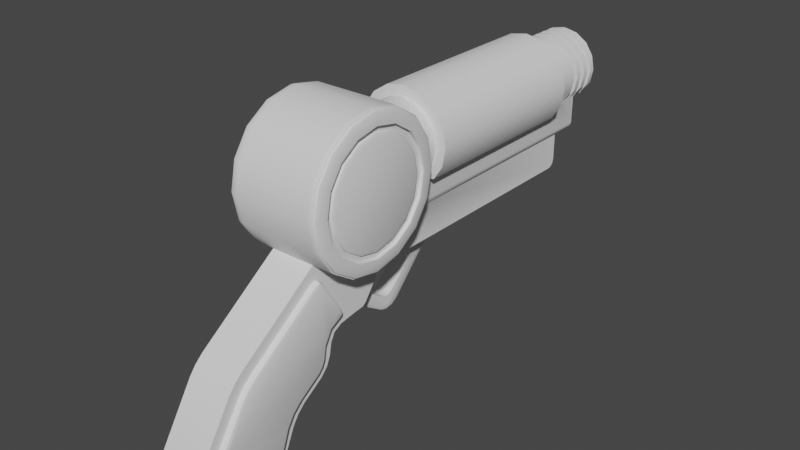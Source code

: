 # Source: GrapplingGun003.blend  (saved by Blender 2.82.7; exported with 4.5.12 LTS)
import bpy
from mathutils import Matrix  # noqa: F401  (used for matrix-valued properties, if any)

bpy.ops.wm.read_factory_settings(use_empty=True)
scene = bpy.context.scene
scene.name = 'Scene'

# ---- collections
col_collection = bpy.data.collections.new('Collection'); scene.collection.children.link(col_collection)

# ---- node groups
ng_auto_smooth = bpy.data.node_groups.new('Auto Smooth', 'GeometryNodeTree')
_s = ng_auto_smooth.interface.new_socket(name='Geometry', in_out='OUTPUT', socket_type='NodeSocketGeometry')
_s = ng_auto_smooth.interface.new_socket(name='Geometry', in_out='INPUT', socket_type='NodeSocketGeometry')
_s = ng_auto_smooth.interface.new_socket(name='Angle', in_out='INPUT', socket_type='NodeSocketFloat')
_s.subtype = 'ANGLE'
_s.min_value = 0.0
_s.max_value = 3.142
ng_auto_smooth.is_modifier = True
_N = ng_auto_smooth.nodes; _L = ng_auto_smooth.links
n0 = _N.new('NodeGroupOutput'); n0.name = 'Group Output'; n0.location = (480, -100)
n1 = _N.new('NodeGroupInput'); n1.name = 'Group Input'; n1.location = (-420, -300)
n2 = _N.new('NodeGroupInput'); n2.name = 'Group Input.001'; n2.location = (-60, -100)
n3 = _N.new('GeometryNodeSetShadeSmooth'); n3.name = 'Set Shade Smooth'; n3.location = (120, -100)
n3.domain = 'EDGE'
n4 = _N.new('GeometryNodeSetShadeSmooth'); n4.name = 'Set Shade Smooth.001'; n4.location = (300, -100)
n5 = _N.new('GeometryNodeInputMeshEdgeAngle'); n5.name = 'Edge Angle'; n5.location = (-420, -220)
n6 = _N.new('GeometryNodeInputEdgeSmooth'); n6.name = 'Is Edge Smooth'; n6.location = (-60, -160)
n7 = _N.new('GeometryNodeInputShadeSmooth'); n7.name = 'Is Face Smooth'; n7.location = (-240, -340)
n8 = _N.new('FunctionNodeBooleanMath'); n8.name = 'Boolean Math'; n8.location = (-60, -220)
n9 = _N.new('FunctionNodeCompare'); n9.name = 'Compare'; n9.location = (-240, -180)
n9.operation = 'LESS_EQUAL'
_L.new(n5.outputs[0], n9.inputs[0])
_L.new(n4.outputs[0], n0.inputs[0])
_L.new(n1.outputs[1], n9.inputs[1])
_L.new(n9.outputs[0], n8.inputs[0])
_L.new(n7.outputs[0], n8.inputs[1])
_L.new(n2.outputs[0], n3.inputs[0])
_L.new(n6.outputs[0], n3.inputs[1])
_L.new(n3.outputs[0], n4.inputs[0])
_L.new(n8.outputs[0], n3.inputs[2])
n0.is_active_output = True

# ---- world
world_world = bpy.data.worlds.new('World'); scene.world = world_world
world_world.use_nodes = True; world_world.node_tree.nodes.clear()
_N = world_world.node_tree.nodes; _L = world_world.node_tree.links
n0 = _N.new('ShaderNodeOutputWorld'); n0.name = 'World Output'; n0.location = (300, 300)
n1 = _N.new('ShaderNodeBackground'); n1.name = 'Background'; n1.location = (10, 300)
n1.inputs[0].default_value = (0.05088, 0.05088, 0.05088, 1.0)
_L.new(n1.outputs[0], n0.inputs[0])
n0.is_active_output = True
world_world.color = (0.05088, 0.05088, 0.05088)
world_world.use_sun_shadow = False
world_world.sun_shadow_jitter_overblur = 0.0

# ---- meshes
me_cylinder_001 = bpy.data.meshes.new('Cylinder.001')
me_cylinder_001.from_pydata([(-0.06521, -0.05947, 1.209), (-0.1205, -0.09641, 1.209), (-0.1574, -0.1517, 1.209), (-0.1704, -0.2169, 1.209), (-0.1574, -0.2821, 1.209), (-0.1205, -0.3374, 1.209), (-0.06521, -0.3743, 1.209), (0.0, -0.3873, 1.209), (-0.1791, -0.03786, 0.8774), (0.0, 0.2057, 0.8774), (-0.05851, 0.3006, -0.7915), (-0.1291, 0.2057, 0.8774), (-0.1791, 0.1557, 0.8774), (-0.1541, 0.199, 0.8774), (-0.1724, 0.1807, 0.8774), (0.0, 0.03631, 0.8774), (0.0, -0.0465, 1.209), (0.0, 0.2057, -1.565), (0.0, 0.6688, -1.252), (0.0, 0.6164, -2.134), (0.0, 0.724, -2.235), (0.0, 0.6661, -2.189), (0.0, 1.085, -2.461), (0.0, 1.18, -2.432), (0.0, 1.139, -2.469), (0.0, 1.395, -1.951), (0.0, 1.357, -1.852), (0.0, 1.397, -1.893), (0.0, 1.178, -1.773), (0.0, 1.068, -1.68), (0.0, 1.118, -1.733), (0.0, 0.9683, -1.529), (0.0, 0.8529, -1.454), (0.0, 0.9173, -1.481), (0.0, 0.7707, -1.439), (0.0, 0.6849, -1.352), (0.0, 0.7149, -1.408), (0.0, 0.6876, -1.16), (0.0, 0.4452, -0.3517), (0.0, 0.8584, -0.8832), (0.0, 0.8381, -0.7262), (0.0, 0.8752, -0.8304), (0.0, 0.8678, -0.7729), (-0.05851, 0.4452, -0.7247), (-0.05851, 0.3785, -0.7915), (-0.05851, 0.4363, -0.7581), (-0.05851, 0.4119, -0.7825), (0.0, 0.4452, 0.8218), (0.0, 0.3896, 0.8774), (0.0, 0.4378, 0.8496), (0.0, 0.4174, 0.87), (-0.1291, 0.3896, 0.8774), (-0.1291, 0.4452, 0.8218), (-0.1291, 0.4174, 0.87), (-0.1291, 0.4378, 0.8496), (-0.1541, 0.3785, -0.7915), (-0.1541, 0.4119, -0.7825), (-0.1541, 0.4363, -0.7581), (-0.1541, 0.4452, -0.7247), (-0.1541, 0.4452, -0.3517), (-0.1541, 0.4174, 0.87), (-0.1541, 0.3896, 0.8774), (-0.1541, 0.4378, 0.8496), (-0.1541, 0.4452, 0.8218), (-0.05851, 0.5943, -1.026), (-0.05851, 0.6699, -1.009), (-0.05851, 0.6212, -1.034), (-0.05851, 0.6489, -1.028), (-0.05851, 0.7615, -0.8715), (-0.05851, 0.7547, -0.7876), (-0.05851, 0.8448, -0.8291), (-0.05851, 0.7715, -0.8439), (-0.05851, 0.769, -0.8132), (-0.05851, 0.5904, -0.611), (-0.05851, 0.5464, -0.6249), (-0.05851, 0.5711, -0.5985), (-0.05851, 0.555, -0.6036), (-0.05851, 0.5334, -0.7169), (-0.05851, 0.4964, -0.8149), (-0.05851, 0.5257, -0.7495), (-0.05851, 0.5121, -0.7853), (-0.05851, 0.4546, -0.8786), (-0.05851, 0.471, -0.9513), (-0.05851, 0.3792, -0.8958), (-0.05851, 0.446, -0.9047), (-0.05851, 0.452, -0.9313), (0.0, 0.6699, -1.009), (0.0, 0.5943, -1.026), (0.0, 0.6489, -1.028), (0.0, 0.6212, -1.034), (0.0, 0.471, -0.9513), (0.0, 0.4546, -0.8786), (0.0, 0.452, -0.9313), (0.0, 0.446, -0.9047), (0.0, 0.7547, -0.7876), (0.0, 0.7615, -0.8715), (0.0, 0.769, -0.8132), (0.0, 0.7715, -0.8439), (0.0, 0.5464, -0.6249), (0.0, 0.5904, -0.611), (0.0, 0.555, -0.6036), (0.0, 0.5711, -0.5985), (0.0, 0.4964, -0.8149), (0.0, 0.5334, -0.7169), (0.0, 0.5121, -0.7853), (0.0, 0.5257, -0.7495), (-0.03688, 0.6688, -1.252), (-0.03688, 0.724, -2.235), (-0.03688, 0.6164, -2.134), (-0.03688, 0.6661, -2.189), (-0.03688, 1.18, -2.432), (-0.03688, 1.085, -2.461), (-0.03688, 1.139, -2.469), (-0.03688, 1.357, -1.852), (-0.03688, 1.395, -1.951), (-0.03688, 1.397, -1.893), (-0.03688, 1.068, -1.68), (-0.03688, 1.178, -1.773), (-0.03688, 1.118, -1.733), (-0.03688, 0.8529, -1.454), (-0.03688, 0.9683, -1.529), (-0.03688, 0.9173, -1.481), (-0.03688, 0.6849, -1.352), (-0.03688, 0.7707, -1.439), (-0.03688, 0.7149, -1.408), (-0.03688, 0.6876, -1.16), (-0.05218, 0.6816, -1.158), (-0.03688, 0.4452, -0.3517), (-0.05851, 0.4452, -0.3816), (-0.08014, 0.4452, -0.3517), (-0.05981, 0.4452, -0.3301), (-0.05218, 0.4452, -0.3605), (-0.05851, 0.8213, -0.74), (-0.03688, 0.8381, -0.7262), (-0.05218, 0.8332, -0.7302), (-0.05851, 0.8391, -0.8733), (-0.03688, 0.8584, -0.8832), (-0.05218, 0.8527, -0.8803), (-0.05851, 0.8467, -0.78), (-0.03688, 0.8678, -0.7729), (-0.05218, 0.8616, -0.775), (-0.05851, 0.8531, -0.8295), (-0.03688, 0.8752, -0.8304), (-0.05218, 0.8688, -0.8301), (-0.05851, 0.6405, -1.135), (-0.05851, 0.6839, -1.125), (-0.0522, 0.6816, -1.158), (-0.05851, 0.6608, -1.183), (-0.05851, 0.6642, -1.139), (-0.05776, 0.6669, -1.151), (-0.05657, 0.6763, -1.146), (-0.05657, 0.6698, -1.163), (-0.05851, 0.6575, -1.156), (-0.05851, 0.2678, -0.8169), (-0.05851, 0.2825, -0.8736), (-0.05851, 0.2636, -0.8487), (-0.1541, 0.6468, -1.251), (-0.1541, 0.6776, -2.084), (-0.1541, 0.7201, -2.131), (-0.1541, 0.7695, -2.17), (-0.1541, 1.087, -2.374), (-0.1541, 1.108, -2.378), (-0.1541, 1.124, -2.37), (-0.1541, 1.314, -1.951), (-0.1541, 1.317, -1.924), (-0.1541, 1.296, -1.897), (-0.1541, 1.141, -1.843), (-0.1541, 1.067, -1.794), (-0.1541, 1.006, -1.729), (-0.1541, 0.9077, -1.58), (-0.1541, 0.8735, -1.548), (-0.1541, 0.8302, -1.529), (-0.1541, 0.744, -1.514), (-0.1541, 0.6565, -1.465), (-0.1541, 0.6093, -1.377), (-0.1541, 0.2816, -1.553), (-0.1541, 0.2274, -1.532), (-0.1541, 0.2855, -1.533), (-0.1541, 0.2915, -1.544), (-0.1541, 0.3313, -1.516), (-0.1541, 0.3092, -1.548), (-0.1541, 0.3178, -1.586), (-0.1541, 0.587, -1.367), (-0.1541, 0.5354, -1.388), (-0.1541, 0.5938, -1.336), (-0.1541, 0.5991, -1.345), (-0.1541, 0.6376, -1.271), (-0.1541, 0.6154, -1.333), (-0.1541, 0.6093, -1.377), (-0.1889, 0.6825, -2.08), (-0.1952, 0.6943, -2.071), (-0.1952, 0.7348, -2.115), (-0.1889, 0.7244, -2.126), (-0.1737, 0.6776, -2.084), (-0.1737, 0.7201, -2.131), (-0.1952, 0.782, -2.153), (-0.1889, 0.7732, -2.165), (-0.1737, 0.7695, -2.17), (-0.1889, 1.09, -2.368), (-0.1952, 1.096, -2.353), (-0.1952, 1.105, -2.356), (-0.1889, 1.107, -2.372), (-0.1737, 1.087, -2.374), (-0.1737, 1.108, -2.378), (-0.1952, 1.108, -2.354), (-0.1889, 1.119, -2.365), (-0.1737, 1.124, -2.37), (-0.1889, 1.307, -1.949), (-0.1952, 1.293, -1.945), (-0.1952, 1.295, -1.93), (-0.1889, 1.311, -1.926), (-0.1737, 1.314, -1.951), (-0.1737, 1.317, -1.924), (-0.1952, 1.283, -1.916), (-0.1889, 1.292, -1.903), (-0.1737, 1.296, -1.897), (-0.1889, 1.138, -1.848), (-0.1952, 1.131, -1.862), (-0.1952, 1.053, -1.811), (-0.1889, 1.062, -1.799), (-0.1737, 1.141, -1.843), (-0.1737, 1.067, -1.794), (-0.1952, 0.9892, -1.742), (-0.1889, 1.001, -1.733), (-0.1737, 1.006, -1.729), (-0.1889, 0.9028, -1.584), (-0.1952, 0.8911, -1.594), (-0.1952, 0.8615, -1.566), (-0.1889, 0.87, -1.553), (-0.1737, 0.9077, -1.58), (-0.1737, 0.8735, -1.548), (-0.1952, 0.824, -1.55), (-0.1889, 0.8284, -1.535), (-0.1737, 0.8302, -1.529), (-0.1889, 0.7418, -1.52), (-0.1952, 0.7367, -1.535), (-0.1952, 0.6405, -1.481), (-0.1889, 0.6518, -1.47), (-0.1737, 0.744, -1.514), (-0.1737, 0.6565, -1.465), (-0.1952, 0.5886, -1.384), (-0.1889, 0.6032, -1.379), (-0.1737, 0.6093, -1.377), (-0.1889, 0.3358, -1.521), (-0.1952, 0.3465, -1.532), (-0.1952, 0.3323, -1.552), (-0.1889, 0.316, -1.549), (-0.1737, 0.3313, -1.516), (-0.1737, 0.3092, -1.548), (-0.1952, 0.3378, -1.576), (-0.1889, 0.3236, -1.583), (-0.1737, 0.3178, -1.586), (-0.1889, 0.5869, -1.374), (-0.1952, 0.5867, -1.391), (-0.1952, 0.5453, -1.407), (-0.1889, 0.5383, -1.394), (-0.1737, 0.587, -1.367), (-0.1737, 0.5354, -1.388), (-0.1889, 0.6036, -1.381), (-0.1952, 0.5899, -1.392), (-0.1737, 0.6093, -1.377), (-0.1541, 0.6575, -1.156), (-0.1541, 0.6405, -1.135), (-0.1541, 0.6608, -1.183), (-0.1541, 0.2678, -0.8169), (-0.1541, 0.2636, -0.8487), (-0.1541, 0.2825, -0.8736), (-0.1541, 0.6688, -1.252), (-0.1541, 0.724, -2.235), (-0.1541, 0.6164, -2.134), (-0.1541, 0.6661, -2.189), (-0.1541, 1.18, -2.432), (-0.1541, 1.085, -2.461), (-0.1541, 1.139, -2.469), (-0.1541, 1.357, -1.852), (-0.1541, 1.395, -1.951), (-0.1541, 1.397, -1.893), (-0.1541, 1.068, -1.68), (-0.1541, 1.178, -1.773), (-0.1541, 1.118, -1.733), (-0.1541, 0.8529, -1.454), (-0.1541, 0.9683, -1.529), (-0.1541, 0.9173, -1.481), (-0.1541, 0.6849, -1.352), (-0.1541, 0.7707, -1.439), (-0.1541, 0.7149, -1.408), (0.0, -0.5014, -0.8575), (0.0, -0.6098, -1.02), (0.0, -0.6479, -1.211), (0.0, -0.6098, -1.402), (0.0, -0.5014, -1.565), (0.0, -0.3392, -1.673), (0.0, -0.1479, -1.711), (0.0, 0.04347, -1.673), (0.0, 0.2057, -1.565), (-0.1791, 0.04347, -0.7491), (-0.2661, -0.1479, -0.711), (-0.2661, -0.3392, -0.7491), (-0.2661, -0.5014, -0.8575), (-0.2661, -0.6098, -1.02), (-0.2661, -0.6479, -1.211), (-0.2661, -0.6098, -1.402), (-0.2661, -0.5014, -1.565), (-0.2661, -0.3392, -1.673), (-0.2661, -0.1479, -1.711), (-0.2661, 0.04347, -1.673), (-0.2661, 0.2057, -1.565), (-0.2661, 0.3141, -1.402), (-0.2661, 0.3521, -1.211), (-0.2661, 0.3141, -1.02), (-0.2661, 0.2057, -0.8575), (-0.2661, 0.04347, -0.7491), (-0.2395, -0.1479, -0.711), (-0.217, -0.3392, -0.7491), (-0.1541, -0.1479, -1.711), (-0.1541, 0.04347, -1.673), (-0.1022, -0.5014, -0.8575), (-0.1541, 0.2057, -1.565), (-0.1541, -0.6098, -1.02), (-0.1541, 0.3141, -1.402), (-0.1541, -0.6479, -1.211), (-0.1541, 0.3521, -1.211), (-0.1541, -0.6098, -1.402), (-0.1541, 0.3141, -1.02), (-0.1541, -0.5014, -1.565), (-0.1541, 0.2057, -0.8575), (-0.1541, -0.3392, -1.673), (-0.1541, 0.3006, -0.7915), (-0.1791, -0.03786, 1.044), (-0.0969, 0.01704, 1.044), (-0.1541, 0.199, 1.044), (-0.1291, 0.2057, 1.044), (-0.1724, 0.1807, 1.044), (-0.1791, 0.1557, 1.044), (0.0, 0.2057, 1.044), (0.0, 0.03631, 1.044), (-0.2532, -0.2169, -0.7247), (-0.1724, 0.1807, -0.8408), (-0.1791, 0.1557, -0.824), (-0.1791, -0.03786, -0.7329), (-0.1791, -0.396, -0.787), (-0.2339, -0.12, -0.7166), (-0.0969, -0.4509, -0.8237), (0.0, -0.4701, -0.8365), (-0.2339, -0.3138, -0.744), (-0.03688, -0.1479, -1.711), (-0.03688, 0.04347, -1.673), (-0.03688, -0.5014, -0.8575), (-0.03688, 0.2057, -1.565), (-0.03688, -0.6098, -1.02), (-0.09677, -0.6479, -1.211), (-0.03688, -0.6098, -1.402), (-0.03688, -0.5014, -1.565), (-0.03688, -0.3392, -1.673), (-0.3268, -0.5206, -1.365), (-0.2919, -0.6098, -1.402), (-0.3166, -0.6002, -1.398), (-0.2919, -0.5014, -1.565), (-0.3268, -0.4331, -1.496), (-0.3166, -0.494, -1.557), (-0.2919, -0.3392, -1.673), (-0.3268, -0.3023, -1.584), (-0.3166, -0.3352, -1.663), (-0.2919, -0.1479, -1.711), (-0.3268, -0.1479, -1.614), (-0.3166, -0.1479, -1.701), (-0.2919, 0.04347, -1.673), (-0.3268, 0.006508, -1.584), (-0.3166, 0.03947, -1.663), (-0.2919, 0.2057, -1.565), (-0.3268, 0.1374, -1.496), (-0.3166, 0.1983, -1.557), (-0.3268, -0.5513, -1.211), (-0.2919, -0.6479, -1.211), (-0.3166, -0.6374, -1.211), (-0.3268, -0.5206, -1.057), (-0.2919, -0.6098, -1.02), (-0.3166, -0.6002, -1.024), (-0.3268, -0.4331, -0.9257), (-0.2919, -0.5014, -0.8575), (-0.3166, -0.494, -0.8648), (-0.3268, -0.3023, -0.8383), (-0.2919, -0.3392, -0.7491), (-0.3166, -0.3352, -0.7587), (-0.3268, -0.1479, -0.8076), (-0.2919, -0.1479, -0.711), (-0.3166, -0.1479, -0.7214), (-0.3268, 0.006508, -0.8383), (-0.2919, 0.04347, -0.7491), (-0.3166, 0.03947, -0.7587), (-0.3268, 0.1374, -0.9257), (-0.2919, 0.2057, -0.8575), (-0.3166, 0.1983, -0.8648), (-0.3268, 0.2248, -1.057), (-0.2919, 0.3141, -1.02), (-0.3166, 0.3044, -1.024), (-0.3268, 0.2555, -1.211), (-0.2919, 0.3521, -1.211), (-0.3166, 0.3417, -1.211), (-0.3268, 0.2248, -1.365), (-0.2919, 0.3141, -1.402), (-0.3166, 0.3044, -1.398), (-0.3268, -0.4762, -1.539), (-0.3268, -0.5769, -1.389), (-0.3268, -0.3256, -1.64), (-0.3268, -0.1479, -1.675), (-0.3268, 0.02983, -1.64), (-0.3268, 0.1805, -1.539), (-0.3268, -0.6122, -1.211), (-0.3268, -0.5769, -1.033), (-0.3268, -0.4762, -0.8826), (-0.3268, -0.3256, -0.782), (-0.3268, -0.1479, -0.7466), (-0.3268, 0.02983, -0.782), (-0.3268, 0.1805, -0.8826), (-0.3268, 0.2812, -1.033), (-0.3268, 0.3165, -1.211), (-0.3268, 0.2812, -1.389), (-0.3072, -0.4331, -1.496), (-0.2742, -0.4094, -1.472), (-0.2839, -0.4262, -1.489), (-0.2742, -0.4895, -1.353), (-0.3072, -0.5206, -1.365), (-0.2839, -0.5115, -1.362), (-0.3072, -0.3023, -1.584), (-0.2742, -0.2894, -1.553), (-0.2839, -0.2985, -1.575), (-0.3072, -0.1479, -1.614), (-0.2742, -0.1479, -1.581), (-0.2839, -0.1479, -1.605), (-0.3072, 0.006508, -1.584), (-0.2742, -0.006357, -1.553), (-0.2839, 0.00274, -1.575), (-0.3072, 0.1374, -1.496), (-0.2742, 0.1136, -1.472), (-0.2839, 0.1304, -1.489), (-0.2742, -0.5177, -1.211), (-0.3072, -0.5513, -1.211), (-0.2839, -0.5415, -1.211), (-0.2742, -0.4895, -1.069), (-0.3072, -0.5206, -1.057), (-0.2839, -0.5115, -1.06), (-0.2742, -0.4094, -0.9495), (-0.3072, -0.4331, -0.9257), (-0.2839, -0.4262, -0.9327), (-0.2742, -0.2894, -0.8694), (-0.3072, -0.3023, -0.8383), (-0.2839, -0.2985, -0.8474), (-0.2742, -0.1479, -0.8412), (-0.3072, -0.1479, -0.8076), (-0.2839, -0.1479, -0.8174), (-0.2742, -0.006357, -0.8694), (-0.3072, 0.006508, -0.8383), (-0.2839, 0.00274, -0.8474), (-0.2742, 0.1136, -0.9495), (-0.3072, 0.1374, -0.9257), (-0.2839, 0.1304, -0.9327), (-0.2742, 0.1938, -1.069), (-0.3072, 0.2248, -1.057), (-0.2839, 0.2157, -1.06), (-0.2742, 0.2219, -1.211), (-0.3072, 0.2555, -1.211), (-0.2839, 0.2457, -1.211), (-0.2742, 0.1938, -1.353), (-0.3072, 0.2248, -1.365), (-0.2839, 0.2157, -1.362), (-0.3268, 0.1604, -1.339), (-0.2914, 0.1938, -1.353), (-0.3164, 0.184, -1.348), (-0.3268, 0.1858, -1.211), (-0.2914, 0.2219, -1.211), (-0.3164, 0.2113, -1.211), (-0.3268, 0.1604, -1.083), (-0.2914, 0.1938, -1.069), (-0.3164, 0.184, -1.074), (-0.2914, 0.1136, -0.9495), (-0.3268, 0.08804, -0.9751), (-0.3164, 0.1061, -0.957), (-0.3268, -0.0202, -0.9028), (-0.2914, -0.006357, -0.8694), (-0.3164, -0.01041, -0.8791), (-0.3268, -0.1479, -0.8774), (-0.2914, -0.1479, -0.8412), (-0.3164, -0.1479, -0.8518), (-0.3268, -0.2756, -0.9028), (-0.2914, -0.2894, -0.8694), (-0.3164, -0.2853, -0.8791), (-0.2914, -0.4094, -0.9495), (-0.3268, -0.3838, -0.9751), (-0.3164, -0.4019, -0.957), (-0.3268, -0.4561, -1.083), (-0.2914, -0.4895, -1.069), (-0.3164, -0.4797, -1.074), (-0.3268, -0.4815, -1.211), (-0.2914, -0.5177, -1.211), (-0.3164, -0.5071, -1.211), (-0.3268, 0.08804, -1.447), (-0.2914, 0.1136, -1.472), (-0.3164, 0.1061, -1.465), (-0.3268, -0.0202, -1.519), (-0.2914, -0.006357, -1.553), (-0.3164, -0.01041, -1.543), (-0.3268, -0.1479, -1.545), (-0.2914, -0.1479, -1.581), (-0.3164, -0.1479, -1.57), (-0.3268, -0.2756, -1.519), (-0.2914, -0.2894, -1.553), (-0.3164, -0.2853, -1.543), (-0.3268, -0.4561, -1.339), (-0.2914, -0.4895, -1.353), (-0.3164, -0.4797, -1.348), (-0.3268, -0.3838, -1.447), (-0.2914, -0.4094, -1.472), (-0.3164, -0.4019, -1.465), (-0.2532, -0.2169, 1.044), (-0.1791, -0.396, 1.044), (-0.2339, -0.12, 1.044), (-0.0969, -0.4509, 1.044), (0.0, -0.4701, 1.044), (-0.2339, -0.3138, 1.044), (-0.2532, -0.2169, 0.8774), (-0.1791, -0.396, 0.8774), (-0.2339, -0.12, 0.8774), (-0.0969, -0.4509, 0.8774), (0.0, -0.4701, 0.8774), (-0.2339, -0.3138, 0.8774), (-0.1791, -0.396, 1.126), (-0.2532, -0.2169, 1.126), (-0.0969, 0.01704, 1.126), (0.0, 0.03631, 1.126), (-0.2339, -0.12, 1.126), (-0.0969, -0.4509, 1.126), (0.0, -0.4701, 1.126), (-0.2339, -0.3138, 1.126), (-0.1791, -0.03786, 1.126), (-0.1791, -0.396, 1.085), (-0.2532, -0.2169, 1.085), (-0.0969, 0.01704, 1.167), (0.0, 0.03631, 1.167), (-0.2339, -0.12, 1.085), (-0.0969, -0.4509, 1.085), (0.0, -0.4701, 1.085), (-0.2339, -0.3138, 1.085), (-0.1791, -0.03786, 1.085), (-0.1791, -0.396, 1.167), (-0.2532, -0.2169, 1.167), (-0.0969, 0.01704, 1.085), (0.0, 0.03631, 1.085), (-0.2339, -0.12, 1.167), (-0.0969, -0.4509, 1.167), (0.0, -0.4701, 1.167), (-0.2339, -0.3138, 1.167), (-0.1791, -0.03786, 1.167), (-0.08263, -0.01819, 1.209), (0.0, -0.001078, 1.209), (-0.1522, -0.06473, 1.209), (-0.1988, -0.1346, 1.209), (-0.2152, -0.2169, 1.209), (-0.1988, -0.2993, 1.209), (-0.1522, -0.3691, 1.209), (-0.08263, -0.4156, 1.209), (0.0, -0.4327, 1.209), (-0.08263, -0.01819, 1.167), (0.0, -0.001078, 1.167), (-0.08263, -0.01819, 1.085), (-0.08263, -0.01819, 1.126), (0.0, -0.001078, 1.085), (0.0, -0.001078, 1.126), (-0.1522, -0.06473, 1.126), (-0.1988, -0.1346, 1.126), (-0.2152, -0.2169, 1.126), (-0.1522, -0.3691, 1.126), (-0.1988, -0.2993, 1.126), (-0.08263, -0.4156, 1.126), (0.0, -0.4327, 1.126), (-0.1522, -0.3691, 1.085), (-0.2152, -0.2169, 1.085), (-0.1988, -0.1346, 1.085), (-0.08263, -0.4156, 1.085), (0.0, -0.4327, 1.085), (-0.1988, -0.2993, 1.085), (-0.1522, -0.06473, 1.085), (-0.1522, -0.3691, 1.167), (-0.2152, -0.2169, 1.167), (-0.1988, -0.1346, 1.167), (-0.08263, -0.4156, 1.167), (0.0, -0.4327, 1.167), (-0.1988, -0.2993, 1.167), (-0.1522, -0.06473, 1.167), (-0.1724, 0.1807, -0.6021), (-0.1791, 0.1557, -0.6021), (-0.1541, 0.2023, -0.6021), (-0.2532, -0.2169, -0.6021), (-0.1791, 0.001249, -0.6021), (-0.1791, -0.396, -0.6021), (-0.2339, -0.12, -0.6021), (-0.0969, -0.4509, -0.6021), (-0.2339, -0.3138, -0.6021), (-0.1791, -0.03786, 0.9608), (-0.2532, -0.2169, 0.9608), (-0.1791, -0.396, 0.9608), (-0.2339, -0.12, 0.9608), (-0.0969, -0.4509, 0.9608), (0.0, -0.4701, 0.9608), (-0.2339, -0.3138, 0.9608), (-0.1791, -0.03786, 1.002), (-0.2532, -0.2169, 0.9191), (-0.1791, -0.396, 0.9191), (-0.2339, -0.12, 0.9191), (-0.0969, -0.4509, 0.9191), (0.0, -0.4701, 0.9191), (-0.2339, -0.3138, 0.9191), (-0.1791, -0.03786, 0.9191), (-0.2532, -0.2169, 1.002), (-0.1791, -0.396, 1.002), (-0.2339, -0.12, 1.002), (-0.0969, -0.4509, 1.002), (0.0, -0.4701, 1.002), (-0.2339, -0.3138, 1.002), (-0.1417, -0.06215, 1.002), (-0.1417, -0.06215, 1.044), (-0.2087, -0.2169, 1.044), (-0.1928, -0.2968, 1.044), (-0.1476, -0.3645, 1.044), (-0.08009, -0.4096, 1.044), (0.0, -0.4263, 1.044), (-0.1927, -0.1368, 1.044), (-0.1417, -0.06215, 0.9191), (-0.1417, -0.06215, 0.9608), (-0.1927, -0.1368, 0.9608), (-0.2087, -0.2169, 0.9608), (-0.1476, -0.3645, 0.9608), (-0.1928, -0.2968, 0.9608), (-0.08009, -0.4096, 0.9608), (0.0, -0.4263, 0.9608), (-0.2087, -0.2169, 0.9191), (-0.1476, -0.3645, 0.9191), (-0.1927, -0.1368, 0.9191), (-0.08009, -0.4096, 0.9191), (0.0, -0.4263, 0.9191), (-0.1928, -0.2968, 0.9191), (-0.2087, -0.2169, 1.002), (-0.1476, -0.3645, 1.002), (-0.1927, -0.1368, 1.002), (-0.08009, -0.4096, 1.002), (0.0, -0.4263, 1.002), (-0.1928, -0.2968, 1.002), (0.0, 0.03631, 1.209), (-5.949e-08, -0.0465, -0.6021), (-5.949e-08, -0.3873, -0.6021), (-0.06521, -0.05947, -0.6021), (-0.1205, -0.09641, -0.6021), (-0.1574, -0.1517, -0.6021), (-0.1704, -0.2169, -0.6021), (-0.1574, -0.2821, -0.6021), (-0.1205, -0.3374, -0.6021), (-0.06521, -0.3743, -0.6021), (0.0, -0.4701, 0.6857), (-0.2339, -0.3138, 0.6857), (-0.0969, -0.4509, 0.6857), (-0.2339, -0.12, 0.6857), (-0.1791, -0.396, 0.6857), (-0.1791, 0.001249, 0.6857), (-0.2532, -0.2169, 0.6857), (0.0, -0.4701, -0.6021), (-0.3236, -0.2169, 0.6857), (-0.3236, -0.2169, -0.6021), (-0.2376, 0.001249, 0.6857), (-0.2376, 0.001249, -0.6021), (-0.2288, -0.4457, 0.6857), (-0.2288, -0.4457, -0.6021), (-0.299, -0.09307, 0.6857), (-0.299, -0.09307, -0.6021), (-0.1238, -0.5159, 0.6857), (-0.1238, -0.5159, -0.6021), (-0.299, -0.3408, 0.6857), (-0.299, -0.3408, -0.6021), (0.0, -0.5392, 0.6857), (0.0, -0.5392, -0.6021)], [(295, 593), (413, 668), (412, 672), (411, 666), (410, 676), (316, 670), (347, 674), (286, 678)], [(658, 663, 665, 675), (546, 547, 335, 329), (11, 51, 61, 13), (591, 325, 337, 589), (589, 337, 338, 590), (14, 12, 333, 332), (43, 45, 57, 58), (22, 111, 112, 24), (18, 106, 125, 37), (25, 114, 115, 27), (28, 117, 118, 30), (31, 120, 121, 33), (21, 109, 107, 20), (24, 112, 110, 23), (20, 107, 111, 22), (27, 115, 113, 26), (23, 110, 114, 25), (30, 118, 116, 29), (26, 113, 117, 28), (33, 121, 119, 32), (29, 116, 120, 31), (36, 124, 122, 35), (32, 119, 123, 34), (37, 125, 136, 39), (34, 123, 124, 36), (19, 108, 109, 21), (35, 122, 106, 18), (38, 127, 130, 52, 47), (41, 142, 139, 42), (39, 136, 142, 41), (284, 280, 171, 172), (280, 282, 170, 171), (282, 281, 169, 170), (141, 70, 69, 73, 75, 76, 74, 77, 79, 80, 78, 81, 83, 10, 44, 46, 45, 43, 128, 132, 138), (11, 9, 48, 51), (51, 48, 50, 53), (53, 50, 49, 54), (54, 49, 47, 52), (52, 130, 129, 59, 63), (51, 53, 60, 61), (45, 46, 56, 57), (54, 52, 63, 62), (46, 44, 55, 56), (53, 54, 62, 60), (133, 127, 38, 40), (42, 139, 133, 40), (44, 10, 327, 55), (264, 327, 10, 153), (64, 82, 90, 87), (73, 69, 94, 99), (77, 74, 98, 103), (145, 148, 144, 154, 155, 153, 10, 83, 82, 64, 66, 67, 65, 68, 70, 141, 135), (129, 128, 43, 58, 59), (81, 78, 102, 91), (68, 71, 70), (71, 72, 70), (72, 69, 70), (81, 84, 83), (84, 85, 83), (85, 82, 83), (64, 87, 89, 66), (66, 89, 88, 67), (67, 88, 86, 65), (81, 91, 93, 84), (84, 93, 92, 85), (85, 92, 90, 82), (68, 95, 97, 71), (71, 97, 96, 72), (72, 96, 94, 69), (73, 99, 101, 75), (75, 101, 100, 76), (76, 100, 98, 74), (77, 103, 105, 79), (79, 105, 104, 80), (80, 104, 102, 78), (68, 65, 86, 95), (127, 131, 128, 129, 130), (146, 150, 145, 135, 137, 126), (135, 141, 143, 137), (137, 143, 142, 136), (141, 138, 140, 143), (143, 140, 139, 142), (138, 132, 134, 140), (140, 134, 133, 139), (132, 128, 131, 134), (134, 131, 127, 133), (126, 137, 136, 125), (144, 152, 261, 262), (263, 147, 106, 267), (154, 144, 262, 266), (152, 147, 263, 261), (155, 154, 266, 265), (144, 148, 149, 152), (145, 150, 149, 148), (146, 151, 149, 150), (147, 152, 149, 151), (153, 155, 265, 264), (168, 167, 221, 224), (157, 158, 270, 269), (158, 159, 268, 270), (159, 160, 272, 268), (160, 161, 273, 272), (269, 317, 176, 175), (179, 180, 178, 177), (181, 175, 178, 180), (183, 184, 185, 182), (186, 187, 185, 184), (188, 182, 185, 187), (161, 162, 271, 273), (157, 181, 251, 193), (167, 166, 220, 221), (169, 168, 224, 229), (190, 249, 245, 244, 254, 253, 259, 240, 236, 235, 231, 227, 226, 222, 218, 217, 213, 209, 208, 204, 200, 199, 195, 191), (170, 169, 229, 230), (159, 158, 194, 197), (171, 170, 230, 233), (160, 159, 197, 202), (173, 172, 238, 239), (182, 188, 260, 256), (172, 171, 233, 238), (162, 161, 203, 206), (174, 173, 239, 242), (179, 183, 257, 247), (163, 162, 206, 211), (180, 179, 247, 248), (188, 174, 242, 260), (165, 164, 212, 215), (161, 160, 202, 203), (183, 182, 256, 257), (166, 165, 215, 220), (181, 180, 248, 251), (164, 163, 211, 212), (190, 191, 192, 189), (189, 192, 194, 193), (191, 195, 196, 192), (192, 196, 197, 194), (199, 200, 201, 198), (198, 201, 203, 202), (200, 204, 205, 201), (201, 205, 206, 203), (208, 209, 210, 207), (207, 210, 212, 211), (209, 213, 214, 210), (210, 214, 215, 212), (217, 218, 219, 216), (216, 219, 221, 220), (218, 222, 223, 219), (219, 223, 224, 221), (226, 227, 228, 225), (225, 228, 230, 229), (227, 231, 232, 228), (228, 232, 233, 230), (235, 236, 237, 234), (234, 237, 239, 238), (236, 240, 241, 237), (237, 241, 242, 239), (195, 199, 198, 196), (196, 198, 202, 197), (204, 208, 207, 205), (205, 207, 211, 206), (213, 217, 216, 214), (214, 216, 220, 215), (222, 226, 225, 223), (223, 225, 229, 224), (231, 235, 234, 232), (232, 234, 238, 233), (244, 245, 246, 243), (243, 246, 248, 247), (245, 249, 250, 246), (246, 250, 251, 248), (249, 190, 189, 250), (250, 189, 193, 251), (253, 254, 255, 252), (252, 255, 257, 256), (259, 253, 252, 258), (258, 252, 256, 260), (240, 259, 258, 241), (241, 258, 260, 242), (254, 244, 243, 255), (255, 243, 247, 257), (158, 157, 193, 194), (323, 325, 266, 262), (109, 270, 268, 107), (124, 285, 283, 122), (116, 277, 281, 120), (117, 278, 279, 118), (122, 283, 267, 106), (115, 276, 274, 113), (110, 271, 275, 114), (108, 269, 270, 109), (123, 284, 285, 124), (121, 282, 280, 119), (107, 268, 272, 111), (119, 280, 284, 123), (114, 275, 276, 115), (112, 273, 271, 110), (113, 274, 278, 117), (120, 281, 282, 121), (118, 279, 277, 116), (111, 272, 273, 112), (162, 163, 275, 271), (163, 164, 276, 275), (164, 165, 274, 276), (165, 166, 278, 274), (166, 167, 279, 278), (167, 168, 277, 279), (168, 169, 281, 277), (284, 172, 173, 285), (173, 174, 283, 285), (187, 186, 156, 267, 283, 188), (267, 156, 263), (125, 106, 126), (106, 151, 146, 126), (151, 106, 147), (176, 319, 179, 177), (269, 175, 181, 157), (176, 177, 178, 175), (179, 319, 321, 183), (183, 321, 323, 262, 261, 263, 156, 186, 184), (592, 595, 341, 312, 336), (13, 61, 60, 62, 63, 59, 58, 57, 56, 55, 327, 325, 591), (264, 265, 266, 325, 327), (330, 329, 335, 334, 331), (333, 328, 329, 330, 332), (12, 8, 612, 598, 605, 328, 333), (11, 13, 330, 331), (9, 11, 331, 334), (15, 9, 334, 335), (13, 14, 332, 330), (597, 344, 313, 340, 594), (545, 583, 584, 548), (599, 630, 632, 604), (590, 593, 662, 8, 12), (527, 570, 572, 533), (310, 311, 295, 338, 337, 325), (312, 341, 339, 295, 311, 296), (316, 342, 340, 313), (297, 298, 316, 313), (313, 344, 336, 312, 296, 297), (347, 349, 287, 286), (298, 299, 318, 316), (349, 350, 288, 287), (299, 300, 320, 318), (300, 301, 322, 320), (350, 351, 289, 288), (351, 352, 290, 289), (301, 302, 324, 322), (302, 303, 326, 324), (352, 353, 291, 290), (345, 292, 291, 353), (326, 303, 304, 314), (345, 346, 293, 292), (315, 314, 304, 305), (348, 294, 293, 346), (305, 306, 317, 315), (306, 307, 319, 317), (307, 308, 321, 319), (321, 308, 309, 323), (325, 323, 309, 310), (286, 343, 342, 316, 347), (317, 348, 346, 315), (314, 315, 346, 345), (314, 345, 353, 326), (324, 326, 353, 352), (322, 324, 352, 351), (320, 322, 351, 350), (318, 320, 350, 349), (316, 318, 349, 347), (19, 17, 348, 108), (317, 269, 108, 348), (298, 379, 376, 299), (300, 373, 355, 301), (304, 363, 366, 305), (297, 382, 379, 298), (305, 366, 369, 306), (299, 376, 373, 300), (296, 385, 382, 297), (311, 388, 385, 296), (310, 391, 388, 311), (306, 369, 400, 307), (309, 394, 391, 310), (387, 452, 449, 384), (308, 397, 394, 309), (302, 357, 360, 303), (303, 360, 363, 304), (307, 400, 397, 308), (355, 356, 359, 357), (356, 403, 402, 359), (357, 359, 362, 360), (359, 402, 404, 362), (360, 362, 365, 363), (362, 404, 405, 365), (363, 365, 368, 366), (365, 405, 406, 368), (366, 368, 371, 369), (368, 406, 407, 371), (373, 374, 356, 355), (374, 408, 403, 356), (376, 377, 374, 373), (377, 409, 408, 374), (379, 380, 377, 376), (380, 410, 409, 377), (382, 383, 380, 379), (383, 411, 410, 380), (385, 386, 383, 382), (386, 412, 411, 383), (412, 386, 389, 413), (386, 385, 388, 389), (391, 392, 389, 388), (392, 414, 413, 389), (394, 395, 392, 391), (395, 415, 414, 392), (397, 398, 395, 394), (398, 416, 415, 395), (400, 401, 398, 397), (401, 417, 416, 398), (369, 371, 401, 400), (371, 407, 417, 401), (301, 355, 357, 302), (358, 402, 403, 354), (361, 404, 402, 358), (364, 405, 404, 361), (367, 406, 405, 364), (370, 407, 406, 367), (354, 403, 408, 372), (372, 408, 409, 375), (375, 409, 410, 378), (378, 410, 411, 381), (381, 411, 412, 384), (384, 412, 413, 387), (387, 413, 414, 390), (390, 414, 415, 393), (393, 415, 416, 396), (396, 416, 417, 399), (399, 417, 407, 370), (358, 418, 424, 361), (364, 427, 430, 367), (390, 455, 452, 387), (367, 430, 433, 370), (393, 458, 455, 390), (370, 433, 464, 399), (396, 461, 458, 393), (361, 424, 427, 364), (399, 464, 461, 396), (378, 443, 440, 375), (460, 470, 473, 457), (381, 446, 443, 378), (421, 509, 512, 419), (375, 440, 437, 372), (384, 449, 446, 381), (372, 437, 422, 354), (419, 420, 423, 421), (420, 418, 422, 423), (425, 426, 420, 419), (426, 424, 418, 420), (428, 429, 426, 425), (429, 427, 424, 426), (431, 432, 429, 428), (432, 430, 427, 429), (434, 435, 432, 431), (435, 433, 430, 432), (421, 423, 438, 436), (423, 422, 437, 438), (436, 438, 441, 439), (438, 437, 440, 441), (439, 441, 444, 442), (441, 440, 443, 444), (442, 444, 447, 445), (444, 443, 446, 447), (445, 447, 450, 448), (447, 446, 449, 450), (448, 450, 453, 451), (450, 449, 452, 453), (451, 453, 456, 454), (453, 452, 455, 456), (454, 456, 459, 457), (456, 455, 458, 459), (457, 459, 462, 460), (459, 458, 461, 462), (460, 462, 465, 463), (462, 461, 464, 465), (463, 465, 435, 434), (465, 464, 433, 435), (354, 422, 418, 358), (428, 503, 500, 431), (436, 494, 509, 421), (445, 485, 487, 442), (454, 475, 479, 451), (508, 493, 490, 488, 484, 481, 478, 476, 472, 469, 466, 496, 499, 502, 505, 511), (425, 506, 503, 428), (431, 500, 497, 434), (442, 487, 491, 439), (451, 479, 482, 448), (434, 497, 467, 463), (419, 512, 506, 425), (439, 491, 494, 436), (448, 482, 485, 445), (457, 473, 475, 454), (469, 471, 468, 466), (471, 470, 467, 468), (476, 477, 474, 472), (477, 475, 473, 474), (481, 483, 480, 478), (483, 482, 479, 480), (488, 489, 486, 484), (489, 487, 485, 486), (493, 495, 492, 490), (495, 494, 491, 492), (496, 498, 501, 499), (498, 497, 500, 501), (502, 504, 507, 505), (504, 503, 506, 507), (478, 480, 477, 476), (480, 479, 475, 477), (484, 486, 483, 481), (486, 485, 482, 483), (490, 492, 489, 488), (492, 491, 487, 489), (508, 510, 495, 493), (510, 509, 494, 495), (499, 501, 504, 502), (501, 500, 503, 504), (505, 507, 513, 511), (507, 506, 512, 513), (466, 468, 498, 496), (468, 467, 497, 498), (511, 513, 510, 508), (513, 512, 509, 510), (472, 474, 471, 469), (474, 473, 470, 471), (463, 467, 470, 460), (618, 646, 641, 613), (542, 519, 515, 535), (536, 539, 516, 514), (659, 523, 521, 661), (658, 525, 520, 663), (611, 525, 521, 607), (606, 608, 522, 520), (662, 660, 522, 8), (600, 631, 633, 602), (546, 329, 328, 543), (537, 528, 534, 552), (544, 582, 587, 551), (545, 548, 530, 527), (551, 533, 526, 544), (533, 572, 571, 526), (542, 580, 576, 536), (537, 538, 529, 528), (518, 541, 540, 517), (517, 540, 535, 515), (519, 542, 536, 514), (530, 569, 570, 527), (538, 563, 554, 647), (516, 539, 543, 328), (540, 578, 575, 535), (530, 548, 552, 534), (534, 568, 569, 530), (546, 564, 566, 547), (533, 551, 545, 527), (531, 549, 544, 526), (532, 550, 549, 531), (586, 561, 560, 585), (585, 560, 559, 582), (587, 558, 557, 583), (584, 556, 555, 588), (577, 569, 568, 581), (580, 572, 570, 576), (578, 573, 571, 575), (579, 574, 573, 578), (553, 554, 563, 562), (558, 587, 582, 559), (557, 556, 584, 583), (553, 562, 588, 555), (565, 564, 581, 568), (570, 569, 577, 576), (572, 580, 575, 571), (565, 567, 566, 564), (526, 571, 573, 531), (539, 577, 581, 543), (531, 573, 574, 532), (552, 588, 562, 537), (529, 567, 565, 528), (543, 581, 564, 546), (547, 566, 567, 529), (548, 584, 588, 552), (536, 576, 577, 539), (535, 575, 580, 542), (553, 555, 1, 0), (551, 587, 583, 545), (549, 585, 582, 544), (537, 562, 563, 538), (550, 586, 585, 549), (528, 565, 568, 534), (554, 553, 0, 16), (541, 579, 578, 540), (339, 341, 595, 593), (344, 597, 592, 336), (342, 596, 594, 340), (338, 295, 339, 593, 590), (592, 597, 676, 666), (659, 661, 669, 673), (14, 589, 590, 12), (13, 591, 589, 14), (616, 644, 642, 614), (613, 615, 601, 599), (618, 604, 600, 614), (602, 633, 634, 603), (617, 645, 644, 616), (604, 632, 631, 600), (525, 611, 606, 520), (523, 609, 607, 521), (524, 610, 609, 523), (607, 636, 640, 611), (601, 629, 630, 599), (8, 522, 608, 612), (598, 601, 615, 605), (606, 635, 637, 608), (598, 628, 629, 601), (603, 617, 616, 602), (602, 616, 614, 600), (604, 618, 613, 599), (646, 622, 621, 641), (644, 624, 623, 642), (645, 625, 624, 644), (619, 643, 626, 620), (627, 637, 629, 628), (639, 634, 633, 638), (638, 633, 631, 636), (640, 632, 630, 635), (622, 646, 642, 623), (621, 626, 643, 641), (630, 629, 637, 635), (632, 640, 636, 631), (514, 621, 622, 519), (515, 623, 624, 517), (612, 627, 628, 598), (611, 640, 635, 606), (517, 624, 625, 518), (609, 638, 636, 607), (519, 622, 623, 515), (610, 639, 638, 609), (516, 626, 621, 514), (605, 619, 620, 328), (614, 642, 646, 618), (328, 620, 626, 516), (613, 641, 643, 615), (608, 637, 627, 612), (615, 643, 619, 605), (1, 2, 652, 651), (16, 0, 650, 648), (0, 1, 651, 650), (2, 3, 653, 652), (3, 4, 654, 653), (4, 5, 655, 654), (5, 6, 656, 655), (6, 7, 649, 656), (593, 595, 672, 668), (596, 664, 678, 674), (525, 658, 661, 521), (520, 522, 660, 663), (524, 523, 659, 657), (596, 342, 343, 664), (657, 659, 673, 677), (555, 556, 2, 1), (556, 557, 3, 2), (557, 558, 4, 3), (558, 559, 5, 4), (559, 560, 6, 5), (560, 561, 7, 6), (676, 675, 665, 666), (675, 676, 670, 669), (665, 671, 672, 666), (668, 672, 671, 667), (674, 673, 669, 670), (677, 673, 674, 678), (594, 596, 674, 670), (662, 593, 668, 667), (660, 662, 667, 671), (661, 658, 675, 669), (597, 594, 670, 676), (663, 660, 671, 665), (595, 592, 666, 672)])
me_cylinder_001.polygons.foreach_set('use_smooth', [1, 1, 1, 1, 1, 1, 1, 1, 1, 1, 1, 1, 1, 1, 1, 1, 1, 1, 1, 1, 1, 1, 1, 1, 1, 1, 1, 1, 1, 1, 1, 1, 1, 1, 1, 1, 1, 1, 1, 1, 1, 1, 1, 1, 1, 1, 1, 1, 1, 1, 1, 1, 1, 1, 1, 1, 1, 1, 1, 1, 1, 1, 1, 1, 1, 1, 1, 1, 1, 1, 1, 1, 1, 1, 1, 1, 1, 1, 1, 1, 1, 1, 1, 1, 1, 1, 1, 1, 1, 1, 1, 1, 1, 1, 1, 1, 1, 1, 1, 1, 1, 1, 1, 1, 1, 1, 1, 1, 1, 1, 1, 1, 1, 1, 1, 1, 1, 1, 1, 1, 1, 1, 1, 1, 1, 1, 1, 1, 1, 1, 1, 1, 1, 1, 1, 1, 1, 1, 1, 1, 1, 1, 1, 1, 1, 1, 1, 1, 1, 1, 1, 1, 1, 1, 1, 1, 1, 1, 1, 1, 1, 1, 1, 1, 1, 1, 1, 1, 1, 1, 1, 1, 1, 1, 1, 1, 1, 1, 1, 1, 1, 1, 1, 1, 1, 1, 1, 1, 1, 1, 1, 1, 1, 1, 1, 1, 1, 1, 1, 1, 1, 1, 1, 1, 1, 1, 1, 1, 1, 1, 1, 1, 1, 1, 1, 1, 1, 1, 1, 1, 1, 1, 1, 1, 1, 1, 1, 0, 1, 1, 1, 1, 1, 1, 1, 1, 1, 1, 1, 1, 1, 1, 1, 1, 1, 1, 1, 1, 1, 1, 1, 1, 1, 1, 1, 1, 1, 1, 1, 1, 1, 1, 1, 1, 1, 1, 1, 1, 1, 1, 1, 1, 1, 1, 1, 1, 1, 1, 1, 1, 1, 1, 1, 1, 1, 1, 1, 1, 1, 1, 1, 1, 1, 1, 1, 1, 1, 1, 1, 1, 1, 1, 1, 1, 1, 1, 1, 1, 1, 1, 1, 1, 1, 1, 1, 1, 1, 1, 1, 1, 1, 1, 1, 1, 1, 1, 1, 1, 1, 1, 1, 1, 1, 1, 1, 1, 1, 1, 1, 1, 1, 1, 1, 1, 1, 1, 1, 1, 1, 1, 1, 1, 1, 1, 1, 1, 1, 1, 1, 1, 1, 1, 1, 1, 1, 1, 1, 1, 1, 1, 1, 1, 1, 1, 1, 1, 1, 1, 1, 1, 1, 1, 1, 1, 1, 1, 1, 1, 1, 1, 1, 1, 1, 1, 1, 1, 1, 1, 1, 1, 1, 1, 1, 1, 1, 1, 1, 1, 1, 1, 1, 1, 1, 1, 1, 1, 1, 1, 1, 1, 1, 1, 1, 1, 1, 1, 1, 1, 1, 1, 1, 1, 1, 1, 1, 1, 1, 1, 1, 1, 1, 1, 1, 1, 1, 1, 1, 1, 1, 1, 1, 1, 0, 1, 1, 1, 1, 1, 1, 1, 1, 1, 1, 1, 1, 1, 1, 1, 1, 1, 1, 1, 1, 1, 1, 1, 1, 1, 1, 1, 1, 1, 1, 0, 1, 1, 1, 0, 1, 1, 1, 1, 1, 0, 1, 1, 1, 1, 1, 1, 1, 1, 1, 1, 1, 1, 1, 1, 1, 1, 1, 1, 1, 1, 1, 1, 1, 1, 1, 1, 1, 1, 1, 1, 1, 1, 1, 1, 1, 1, 1, 1, 1, 1, 1, 1, 1, 1, 1, 1, 1, 1, 1, 1, 1, 1, 1, 1, 0, 0, 0, 0, 0, 0, 0, 0, 1, 1, 1, 1, 1, 1, 1, 0, 0, 0, 1, 1, 1, 1, 1, 1, 1, 1, 1, 1, 1, 1, 1, 1, 1, 1])
_uv = me_cylinder_001.uv_layers.new(name='UVMap')
_uv.uv.foreach_set('vector', [0.6875, 0.6313, 0.75, 0.6073, 0.75, 0.6073, 0.6875, 0.6313, 0.0, 0.0, 0.0, 0.0, 0.0, 0.0, 0.0, 0.0, 0.0, 0.0, 0.0, 0.0, 0.0, 0.0, 0.0, 0.0, 0.617, 0.5, 0.4113, 0.25, 0.875, 0.5055, 0.875, 0.6278, 0.875, 0.6278, 0.875, 0.5055, 0.875, 0.5079, 0.875, 0.6289, 0.875, 0.75, 0.875, 0.75, 0.875, 0.75, 0.875, 0.75, 0.6534, 0.4241, 0.7118, 0.4621, 0.7118, 0.4621, 0.6534, 0.4241, 0.5, 0.5, 0.6704, 0.5, 0.6704, 0.5, 0.5, 0.5, 0.5, 0.5, 0.6704, 0.5, 0.6704, 0.5, 0.5, 0.5, 0.5, 0.5, 0.6704, 0.5, 0.6704, 0.5, 0.5, 0.5, 0.5, 0.5, 0.6704, 0.5, 0.6704, 0.5, 0.5, 0.5, 0.5, 0.5, 0.6704, 0.5, 0.6704, 0.5, 0.5, 0.5, 0.5, 0.5, 0.6704, 0.5, 0.6704, 0.5, 0.5, 0.5, 0.5, 0.5, 0.6704, 0.5, 0.6704, 0.5, 0.5, 0.5, 0.5, 0.5, 0.6704, 0.5, 0.6704, 0.5, 0.5, 0.5, 0.5, 0.5, 0.6704, 0.5, 0.6704, 0.5, 0.5, 0.5, 0.5, 0.5, 0.6704, 0.5, 0.6704, 0.5, 0.5, 0.5, 0.5, 0.5, 0.6704, 0.5, 0.6704, 0.5, 0.5, 0.5, 0.5, 0.5, 0.6704, 0.5, 0.6704, 0.5, 0.5, 0.5, 0.5, 0.5, 0.6704, 0.5, 0.6704, 0.5, 0.5, 0.5, 0.5, 0.5, 0.6704, 0.5, 0.6704, 0.5, 0.5, 0.5, 0.5, 0.5, 0.6704, 0.5, 0.6704, 0.5, 0.5, 0.5, 0.5, 0.5, 0.6704, 0.5, 0.6704, 0.5, 0.5, 0.5, 0.5, 0.5, 0.6704, 0.5, 0.6704, 0.5, 0.5, 0.5, 0.5, 0.5, 0.6704, 0.5, 0.6704, 0.5, 0.5, 0.5, 0.5, 0.5, 0.6704, 0.5, 0.6704, 0.5, 0.5, 0.5, 0.5, 0.5, 0.6704, 0.5, 0.6704, 0.5, 0.5, 0.5, 0.0, 0.0, 0.0, 0.0, 0.0, 0.0, 0.0, 0.0, 0.0, 0.0, 0.5, 0.5, 0.6704, 0.5, 0.6203, 0.4627, 0.4627, 0.4627, 0.5, 0.5, 0.6704, 0.5, 0.6704, 0.5, 0.5, 0.5, 0.6704, 0.5, 0.6704, 0.5, 0.0, 0.0, 0.0, 0.0, 0.6704, 0.5, 0.6704, 0.5, 0.0, 0.0, 0.0, 0.0, 0.6704, 0.5, 0.6704, 0.5, 0.0, 0.0, 0.0, 0.0, 0.0, 0.0, 0.0, 0.0, 0.0, 0.0, 0.0, 0.0, 0.0, 0.0, 0.0, 0.0, 0.0, 0.0, 0.0, 0.0, 0.0, 0.0, 0.0, 0.0, 0.0, 0.0, 0.0, 0.0, 0.0, 0.0, 0.0, 0.0, 0.0, 0.0, 0.0, 0.0, 0.0, 0.0, 0.0, 0.0, 0.0, 0.0, 0.0, 0.0, 0.0, 0.0, 0.0, 0.0, 0.0, 0.0, 0.0, 0.0, 0.0, 0.0, 0.0, 0.0, 0.0, 0.0, 0.0, 0.0, 0.0, 0.0, 0.0, 0.0, 0.0, 0.0, 0.0, 0.0, 0.0, 0.0, 0.0, 0.0, 0.0, 0.0, 0.0, 0.0, 0.0, 0.0, 0.0, 0.0, 0.0, 0.0, 0.0, 0.0, 0.0, 0.0, 0.0, 0.0, 0.0, 0.0, 0.0, 0.0, 0.0, 0.0, 0.0, 0.0, 0.7118, 0.4621, 0.7703, 0.5, 0.7703, 0.5, 0.7118, 0.4621, 0.0, 0.0, 0.0, 0.0, 0.0, 0.0, 0.0, 0.0, 0.7703, 0.5, 0.7703, 0.5, 0.7703, 0.5, 0.7703, 0.5, 0.0, 0.0, 0.0, 0.0, 0.0, 0.0, 0.0, 0.0, 0.5644, 0.421, 0.0, 0.0, 0.0, 0.0, 0.421, 0.421, 0.4627, 0.4627, 0.6203, 0.4627, 0.5644, 0.421, 0.421, 0.421, 0.7703, 0.5, 0.0, 0.0, 0.0, 0.0, 0.7703, 0.5, 0.0, 0.0, 0.0, 0.0, 0.0, 0.0, 0.0, 0.0, 0.0, 0.0, 0.0, 0.0, 0.0, 0.0, 0.0, 0.0, 0.0, 0.0, 0.0, 0.0, 0.0, 0.0, 0.0, 0.0, 0.0, 0.0, 0.0, 0.0, 0.0, 0.0, 0.0, 0.0, 0.0, 0.0, 0.0, 0.0, 0.0, 0.0, 0.0, 0.0, 0.0, 0.0, 0.0, 0.0, 0.0, 0.0, 0.0, 0.0, 0.0, 0.0, 0.0, 0.0, 0.0, 0.0, 0.0, 0.0, 0.0, 0.0, 0.0, 0.0, 0.0, 0.0, 0.0, 0.0, 0.0, 0.0, 0.0, 0.0, 0.05234, 0.03397, 0.6534, 0.4241, 0.6534, 0.4241, 0.0, 0.0, 0.0, 0.0, 0.0, 0.0, 0.0, 0.0, 0.0, 0.0, 0.0, 0.0, 0.0, 0.0, 0.0, 0.0, 0.0, 0.0, 0.0, 0.0, 0.0, 0.0, 0.0, 0.0, 0.0, 0.0, 0.0, 0.0, 0.0, 0.0, 0.0, 0.0, 0.0, 0.0, 0.0, 0.0, 0.0, 0.0, 0.0, 0.0, 0.0, 0.0, 0.0, 0.0, 0.0, 0.0, 0.0, 0.0, 0.0, 0.0, 0.0, 0.0, 0.0, 0.0, 0.0, 0.0, 0.0, 0.0, 0.0, 0.0, 0.0, 0.0, 0.0, 0.0, 0.0, 0.0, 0.0, 0.0, 0.0, 0.0, 0.0, 0.0, 0.0, 0.0, 0.0, 0.0, 0.0, 0.0, 0.0, 0.0, 0.0, 0.0, 0.0, 0.0, 0.0, 0.0, 0.0, 0.0, 0.0, 0.0, 0.0, 0.0, 0.0, 0.0, 0.0, 0.0, 0.0, 0.0, 0.0, 0.0, 0.0, 0.0, 0.0, 0.0, 0.0, 0.0, 0.0, 0.0, 0.0, 0.0, 0.0, 0.0, 0.0, 0.0, 0.0, 0.0, 0.0, 0.0, 0.0, 0.0, 0.0, 0.0, 0.0, 0.0, 0.0, 0.0, 0.0, 0.0, 0.0, 0.0, 0.0, 0.0, 0.0, 0.0, 0.0, 0.0, 0.0, 0.0, 0.0, 0.0, 0.0, 0.0, 0.0, 0.0, 0.0, 0.0, 0.0, 0.0, 0.0, 0.0, 0.0, 0.0, 0.0, 0.0, 0.0, 0.0, 0.0, 0.0, 0.0, 0.0, 0.0, 0.0, 0.0, 0.0, 0.0, 0.0, 0.0, 0.0, 0.0, 0.0, 0.0, 0.0, 0.0, 0.0, 0.0, 0.0, 0.0, 0.0, 0.02463, 0.01599, 0.0, 0.0, 0.0, 0.0, 0.0, 0.0, 0.0, 0.0, 0.0, 0.0, 0.0, 0.0, 0.0, 0.0, 0.0, 0.0, 0.0, 0.0, 0.0, 0.0, 0.0, 0.0, 0.0, 0.0, 0.7703, 0.5, 0.7703, 0.5, 0.6704, 0.5, 0.6704, 0.5, 0.0, 0.0, 0.0, 0.0, 0.0, 0.0, 0.0, 0.0, 0.7692, 0.4993, 0.7141, 0.4635, 0.6203, 0.4627, 0.6704, 0.5, 0.0, 0.0, 0.0, 0.0, 0.0, 0.0, 0.0, 0.0, 0.711, 0.4615, 0.6494, 0.4216, 0.5644, 0.421, 0.6203, 0.4627, 0.0, 0.0, 0.0, 0.0, 0.0, 0.0, 0.0, 0.0, 0.6476, 0.4204, 0.007215, 0.004683, 0.0, 0.0, 0.5644, 0.421, 0.7703, 0.5, 0.7703, 0.5, 0.6704, 0.5, 0.6704, 0.5, 0.0, 0.0, 0.0, 0.0, 0.0, 0.0, 0.0, 0.0, 0.0, 0.0, 0.0, 0.0, 0.6704, 0.5, 0.0, 0.0, 0.0, 0.0, 0.0, 0.0, 0.0, 0.0, 0.0, 0.0, 0.0, 0.0, 0.0, 0.0, 0.0, 0.0, 0.0, 0.0, 0.0, 0.0, 0.0, 0.0, 0.0, 0.0, 0.0, 0.0, 0.0, 0.0, 0.0, 0.0, 0.0, 0.0, 0.0, 0.0, 0.0, 0.0, 0.0, 0.0, 0.0, 0.0, 0.0, 0.0, 0.0, 0.0, 0.0, 0.0, 0.0, 0.0, 0.0, 0.0, 0.0, 0.0, 0.0, 0.0, 0.0, 0.0, 0.0, 0.0, 0.0, 0.0, 0.0, 0.0, 0.0, 0.0, 0.0, 0.0, 0.0, 0.0, 0.0, 0.0, 0.0, 0.0, 0.0, 0.0, 0.0, 0.0, 0.0, 0.0, 0.6704, 0.5, 0.6704, 0.5, 0.0, 0.0, 0.0, 0.0, 0.6704, 0.5, 0.6704, 0.5, 0.0, 0.0, 0.0, 0.0, 0.6704, 0.5, 0.6704, 0.5, 0.0, 0.0, 0.0, 0.0, 0.6704, 0.5, 0.6704, 0.5, 0.0, 0.0, 0.0, 0.0, 0.0, 0.0, 0.0, 0.0, 0.0, 0.0, 0.0, 0.0, 0.0, 0.0, 0.0, 0.0, 0.0, 0.0, 0.0, 0.0, 0.0, 0.0, 0.0, 0.0, 0.0, 0.0, 0.0, 0.0, 0.0, 0.0, 0.0, 0.0, 0.0, 0.0, 0.0, 0.0, 0.0, 0.0, 0.0, 0.0, 0.0, 0.0, 0.0, 0.0, 0.0, 0.0, 0.0, 0.0, 0.0, 0.0, 0.0, 0.0, 0.6704, 0.5, 0.6704, 0.5, 0.0, 0.0, 0.0, 0.0, 0.0, 0.0, 0.0, 0.0, 0.0, 0.0, 0.0, 0.0, 0.0, 0.0, 0.0, 0.0, 0.0, 0.0, 0.0, 0.0, 0.0, 0.0, 0.0, 0.0, 0.0, 0.0, 0.0, 0.0, 0.0, 0.0, 0.0, 0.0, 0.0, 0.0, 0.0, 0.0, 0.0, 0.0, 0.0, 0.0, 0.0, 0.0, 0.0, 0.0, 0.0, 0.0, 0.0, 0.0, 0.0, 0.0, 0.0, 0.0, 0.0, 0.0, 0.0, 0.0, 0.0, 0.0, 0.0, 0.0, 0.0, 0.0, 0.0, 0.0, 0.0, 0.0, 0.0, 0.0, 0.0, 0.0, 0.0, 0.0, 0.0, 0.0, 0.0, 0.0, 0.0, 0.0, 0.0, 0.0, 0.0, 0.0, 0.0, 0.0, 0.0, 0.0, 0.0, 0.0, 0.0, 0.0, 0.0, 0.0, 0.0, 0.0, 0.0, 0.0, 0.0, 0.0, 0.0, 0.0, 0.0, 0.0, 0.0, 0.0, 0.0, 0.0, 0.0, 0.0, 0.0, 0.0, 0.0, 0.0, 0.0, 0.0, 0.0, 0.0, 0.0, 0.0, 0.0, 0.0, 0.0, 0.0, 0.0, 0.0, 0.0, 0.0, 0.0, 0.0, 0.0, 0.0, 0.0, 0.0, 0.0, 0.0, 0.0, 0.0, 0.0, 0.0, 0.0, 0.0, 0.0, 0.0, 0.0, 0.0, 0.0, 0.0, 0.0, 0.0, 0.0, 0.0, 0.0, 0.0, 0.0, 0.0, 0.0, 0.0, 0.0, 0.0, 0.0, 0.0, 0.0, 0.0, 0.0, 0.0, 0.0, 0.0, 0.0, 0.0, 0.0, 0.0, 0.0, 0.0, 0.0, 0.0, 0.0, 0.0, 0.0, 0.0, 0.0, 0.0, 0.0, 0.0, 0.0, 0.0, 0.0, 0.0, 0.0, 0.0, 0.0, 0.0, 0.0, 0.0, 0.0, 0.0, 0.0, 0.0, 0.0, 0.0, 0.0, 0.0, 0.0, 0.0, 0.0, 0.0, 0.0, 0.0, 0.0, 0.0, 0.0, 0.0, 0.0, 0.0, 0.0, 0.0, 0.0, 0.0, 0.0, 0.0, 0.0, 0.0, 0.0, 0.0, 0.0, 0.0, 0.0, 0.0, 0.0, 0.0, 0.0, 0.0, 0.0, 0.0, 0.0, 0.0, 0.0, 0.0, 0.0, 0.0, 0.0, 0.0, 0.0, 0.0, 0.0, 0.0, 0.0, 0.0, 0.0, 0.0, 0.0, 0.0, 0.0, 0.0, 0.0, 0.0, 0.0, 0.0, 0.0, 0.0, 0.0, 0.0, 0.0, 0.0, 0.0, 0.0, 0.0, 0.0, 0.0, 0.0, 0.0, 0.0, 0.0, 0.0, 0.0, 0.0, 0.0, 0.0, 0.0, 0.0, 0.0, 0.0, 0.0, 0.0, 0.0, 0.0, 0.0, 0.0, 0.0, 0.0, 0.0, 0.0, 0.0, 0.0, 0.0, 0.0, 0.0, 0.0, 0.0, 0.0, 0.0, 0.0, 0.0, 0.0, 0.0, 0.0, 0.0, 0.0, 0.0, 0.0, 0.0, 0.0, 0.0, 0.0, 0.0, 0.0, 0.0, 0.0, 0.0, 0.0, 0.0, 0.0, 0.0, 0.0, 0.0, 0.0, 0.0, 0.0, 0.0, 0.0, 0.0, 0.0, 0.0, 0.0, 0.0, 0.0, 0.0, 0.0, 0.0, 0.0, 0.0, 0.0, 0.0, 0.0, 0.0, 0.0, 0.0, 0.0, 0.0, 0.0, 0.0, 0.0, 0.0, 0.0, 0.0, 0.0, 0.0, 0.0, 0.0, 0.0, 0.0, 0.0, 0.0, 0.0, 0.0, 0.0, 0.0, 0.0, 0.0, 0.0, 0.0, 0.0, 0.0, 0.0, 0.0, 0.0, 0.0, 0.0, 0.0, 0.0, 0.0, 0.0, 0.0, 0.0, 0.0, 0.0, 0.0, 0.0, 0.0, 0.0, 0.0, 0.0, 0.0, 0.0, 0.0, 0.0, 0.0, 0.0, 0.0, 0.0, 0.0, 0.0, 0.0, 0.0, 0.0, 0.0, 0.0, 0.0, 0.0, 0.0, 0.0, 0.0, 0.0, 0.0, 0.0, 0.0, 0.0, 0.0, 0.0, 0.0, 0.0, 0.0, 0.0, 0.0, 0.0, 0.0, 0.0, 0.0, 0.0, 0.0, 0.0, 0.0, 0.0, 0.0, 0.0, 0.0, 0.0, 0.0, 0.0, 0.0, 0.0, 0.0, 0.0, 0.0, 0.0, 0.0, 0.0, 0.0, 0.0, 0.0, 0.0, 0.0, 0.0, 0.0, 0.0, 0.0, 0.0, 0.0, 0.0, 0.0, 0.0, 0.0, 0.0, 0.0, 0.0, 0.0, 0.0, 0.0, 0.0, 0.0, 0.0, 0.0, 0.0, 0.0, 0.0, 0.0, 0.0, 0.0, 0.0, 0.0, 0.0, 0.0, 0.0, 0.0, 0.0, 0.0, 0.0, 0.0, 0.0, 0.0, 0.0, 0.0, 0.0, 0.0, 0.0, 0.0, 0.0, 0.0, 0.0, 0.0, 0.0, 0.0, 0.0, 0.0, 0.0, 0.0, 0.0, 0.0, 0.0, 0.0, 0.0, 0.0, 0.0, 0.0, 0.0, 0.0, 0.0, 0.0, 0.0, 0.0, 0.0, 0.0, 0.0, 0.0, 0.0, 0.0, 0.0, 0.0, 0.0, 0.0, 0.0, 0.0, 0.0, 0.0, 0.0, 0.0, 0.0, 0.0, 0.0, 0.0, 0.0, 0.0, 0.0, 0.0, 0.0, 0.0, 0.0, 0.0, 0.0, 0.0, 0.0, 0.0, 0.0, 0.0, 0.0, 0.0, 0.0, 0.0, 0.0, 0.0, 0.0, 0.0, 0.0, 0.0, 0.0, 0.0, 0.0, 0.0, 0.0, 0.0, 0.0, 0.0, 0.0, 0.0, 0.0, 0.0, 0.0, 0.0, 0.0, 0.0, 0.0, 0.0, 0.0, 0.0, 0.0, 0.0, 0.0, 0.0, 0.0, 0.0, 0.0, 0.0, 0.0, 0.0, 0.0, 0.0, 0.0, 0.0, 0.0, 0.0, 0.0, 0.0, 0.0, 0.0, 0.0, 0.0, 0.0, 0.0, 0.0, 0.0, 0.0, 0.0, 0.0, 0.0, 0.0, 0.0, 0.0, 0.0, 0.0, 0.0, 0.4113, 0.25, 0.0, 0.0, 0.0, 0.0, 0.6704, 0.5, 0.6704, 0.5, 0.6704, 0.5, 0.6704, 0.5, 0.6704, 0.5, 0.6704, 0.5, 0.6704, 0.5, 0.6704, 0.5, 0.6704, 0.5, 0.6704, 0.5, 0.6704, 0.5, 0.6704, 0.5, 0.6704, 0.5, 0.6704, 0.5, 0.6704, 0.5, 0.6704, 0.5, 0.6704, 0.5, 0.6704, 0.5, 0.6704, 0.5, 0.6704, 0.5, 0.6704, 0.5, 0.6704, 0.5, 0.6704, 0.5, 0.6704, 0.5, 0.6704, 0.5, 0.6704, 0.5, 0.6704, 0.5, 0.6704, 0.5, 0.6704, 0.5, 0.6704, 0.5, 0.6704, 0.5, 0.6704, 0.5, 0.6704, 0.5, 0.6704, 0.5, 0.6704, 0.5, 0.6704, 0.5, 0.6704, 0.5, 0.6704, 0.5, 0.6704, 0.5, 0.6704, 0.5, 0.6704, 0.5, 0.6704, 0.5, 0.6704, 0.5, 0.6704, 0.5, 0.6704, 0.5, 0.6704, 0.5, 0.6704, 0.5, 0.6704, 0.5, 0.6704, 0.5, 0.6704, 0.5, 0.6704, 0.5, 0.6704, 0.5, 0.6704, 0.5, 0.6704, 0.5, 0.6704, 0.5, 0.6704, 0.5, 0.6704, 0.5, 0.6704, 0.5, 0.6704, 0.5, 0.6704, 0.5, 0.6704, 0.5, 0.6704, 0.5, 0.6704, 0.5, 0.6704, 0.5, 0.6704, 0.5, 0.6704, 0.5, 0.6704, 0.5, 0.6704, 0.5, 0.6704, 0.5, 0.6704, 0.5, 0.6704, 0.5, 0.6704, 0.5, 0.0, 0.0, 0.0, 0.0, 0.6704, 0.5, 0.6704, 0.5, 0.0, 0.0, 0.0, 0.0, 0.6704, 0.5, 0.6704, 0.5, 0.0, 0.0, 0.0, 0.0, 0.6704, 0.5, 0.6704, 0.5, 0.0, 0.0, 0.0, 0.0, 0.6704, 0.5, 0.6704, 0.5, 0.0, 0.0, 0.0, 0.0, 0.6704, 0.5, 0.6704, 0.5, 0.0, 0.0, 0.0, 0.0, 0.6704, 0.5, 0.6704, 0.5, 0.0, 0.0, 0.0, 0.0, 0.6704, 0.5, 0.6704, 0.5, 0.6704, 0.5, 0.0, 0.0, 0.0, 0.0, 0.6704, 0.5, 0.0, 0.0, 0.0, 0.0, 0.6704, 0.5, 0.6704, 0.5, 0.0, 0.0, 0.0, 0.0, 0.0, 0.0, 0.6704, 0.5, 0.6704, 0.5, 0.0, 0.0, 0.0, 0.0, 0.0, 0.0, 0.0, 0.0, 0.6704, 0.5, 0.6704, 0.5, 0.7703, 0.5, 0.6704, 0.5, 0.0, 0.0, 0.0, 0.0, 0.0, 0.0, 0.0, 0.0, 0.6704, 0.5, 0.0, 0.0, 0.0, 0.0, 0.0, 0.0, 0.0, 0.0, 0.0, 0.0, 0.0, 0.0, 0.0, 0.0, 0.0, 0.0, 0.0, 0.0, 0.0, 0.0, 0.0, 0.0, 0.0, 0.0, 0.0, 0.0, 0.0, 0.0, 0.0, 0.0, 0.0, 0.0, 0.0, 0.0, 0.0, 0.0, 0.0, 0.0, 0.0, 0.0, 0.0, 0.0, 0.0, 0.0, 0.0, 0.0, 0.0, 0.0, 0.0, 0.0, 0.0, 0.0, 0.75, 0.5771, 0.8125, 0.5789, 0.8125, 0.5187, 0.0, 0.0, 0.75, 0.5167, 0.0, 0.0, 0.0, 0.0, 0.0, 0.0, 0.0, 0.0, 0.0, 0.0, 0.0, 0.0, 0.6534, 0.4241, 0.7118, 0.4621, 0.7703, 0.5, 0.7703, 0.5, 0.0, 0.0, 0.4113, 0.25, 0.2057, 0.125, 0.0, 0.0, 0.0, 0.0, 0.0, 0.0, 0.4113, 0.25, 0.0, 0.0, 0.0, 0.0, 0.0, 0.0, 0.0, 0.0, 0.0, 0.0, 0.0, 0.0, 0.0, 0.0, 0.0, 0.0, 0.0, 0.0, 0.0, 0.0, 0.0, 0.0, 0.875, 0.75, 0.875, 0.75, 0.875, 0.75, 0.875, 0.75, 0.875, 0.75, 0.875, 0.75, 0.875, 0.75, 0.0, 0.0, 0.0, 0.0, 0.0, 0.0, 0.0, 0.0, 0.0, 0.0, 0.0, 0.0, 0.0, 0.0, 0.0, 0.0, 0.0, 0.0, 0.0, 0.0, 0.0, 0.0, 0.0, 0.0, 0.8226, 0.75, 0.875, 0.75, 0.875, 0.75, 0.8226, 0.75, 0.6875, 0.603, 0.6875, 0.5462, 0.0, 0.0, 0.625, 0.5363, 0.625, 0.5942, 0.75, 0.9396, 0.75, 0.9396, 0.8125, 0.9398, 0.8125, 0.9398, 0.75, 0.6979, 0.75, 0.6979, 0.6875, 0.7164, 0.6875, 0.7164, 0.875, 0.6289, 0.875, 0.6294, 0.875, 0.6897, 0.875, 0.75, 0.875, 0.75, 0.75, 0.8792, 0.75, 0.8792, 0.6875, 0.8866, 0.6875, 0.8866, 0.0, 0.0, 0.0, 0.0, 0.875, 0.5066, 0.875, 0.5079, 0.875, 0.5055, 0.4113, 0.25, 0.0, 0.0, 0.8125, 0.5187, 0.875, 0.5088, 0.875, 0.5066, 0.0, 0.0, 0.0, 0.0, 0.0, 0.0, 0.5625, 0.5277, 0.625, 0.5363, 0.0, 0.0, 0.0, 0.0, 0.0, 0.0, 0.0, 0.0, 0.0, 0.0, 0.0, 0.0, 0.6875, 0.5462, 0.75, 0.5167, 0.0, 0.0, 0.0, 0.0, 0.0, 0.0, 0.0, 0.0, 0.0, 0.0, 0.0, 0.0, 0.0, 0.0, 0.0, 0.0, 0.0, 0.0, 0.0, 0.0, 0.0, 0.0, 0.0, 0.0, 0.0, 0.0, 0.0, 0.0, 0.0, 0.0, 0.0, 0.0, 0.0, 0.0, 0.0, 0.0, 0.0, 0.0, 0.0, 0.0, 0.0, 0.0, 0.0, 0.0, 0.0, 0.0, 0.0, 0.0, 0.0, 0.0, 0.0, 0.0, 0.0, 0.0, 0.0, 0.0, 0.0, 0.0, 0.0, 0.0, 0.0, 0.0, 0.0, 0.0, 0.0, 0.0, 0.0, 0.0, 0.0, 0.0, 0.0, 0.0, 0.0, 0.0, 0.0, 0.0, 0.0, 0.0, 0.0, 0.0, 0.0, 0.0, 0.0, 0.0, 0.0, 0.0, 0.0, 0.0, 0.0, 0.0, 0.0, 0.0, 0.0, 0.0, 0.0, 0.0, 0.0, 0.0, 0.0, 0.0, 0.0, 0.0, 0.0, 0.0, 0.0, 0.0, 0.0, 0.0, 0.0, 0.0, 0.0, 0.0, 0.0, 0.0, 0.0, 0.0, 0.0, 0.0, 0.0, 0.0, 0.0, 0.0, 0.0, 0.0, 0.0, 0.0, 0.0, 0.0, 0.0, 0.0, 0.0, 0.0, 0.0, 0.0, 0.0, 0.0, 0.0, 0.0, 0.0, 0.0, 0.0, 0.0, 0.0, 0.0, 0.0, 0.0, 0.0, 0.0, 0.0, 0.0, 0.0, 0.0, 0.0, 0.0, 0.0, 0.0, 0.0, 0.0, 0.4113, 0.25, 0.0, 0.0, 0.0, 0.0, 0.0, 0.0, 0.0, 0.0, 0.5, 0.5247, 0.5625, 0.5277, 0.0, 0.0, 0.0, 0.0, 0.0, 0.0, 0.0, 0.0, 0.0, 0.0, 0.0, 0.0, 0.0, 0.0, 0.0, 0.0, 0.0, 0.0, 0.0, 0.0, 0.0, 0.0, 0.0, 0.0, 0.0, 0.0, 0.0, 0.0, 0.0, 0.0, 0.0, 0.0, 0.0, 0.0, 0.0, 0.0, 0.0, 0.0, 0.0, 0.0, 0.0, 0.0, 0.0, 0.0, 0.0, 0.0, 0.0, 0.0, 0.0, 0.0, 0.0, 0.0, 0.0, 0.0, 0.0, 0.0, 0.0, 0.0, 0.0, 0.0, 0.0, 0.0, 0.0, 0.0, 0.0, 0.0, 0.0, 0.0, 0.5, 0.5, 0.0, 0.0, 0.0, 0.0, 0.6704, 0.5, 0.0, 0.0, 0.6704, 0.5, 0.6704, 0.5, 0.0, 0.0, 0.0, 0.0, 0.0, 0.0, 0.0, 0.0, 0.0, 0.0, 0.0, 0.0, 0.0, 0.0, 0.0, 0.0, 0.0, 0.0, 0.0, 0.0, 0.0, 0.0, 0.0, 0.0, 0.0, 0.0, 0.0, 0.0, 0.0, 0.0, 0.0, 0.0, 0.0, 0.0, 0.0, 0.0, 0.0, 0.0, 0.0, 0.0, 0.0, 0.0, 0.0, 0.0, 0.0, 0.0, 0.0, 0.0, 0.0, 0.0, 0.0, 0.0, 0.0, 0.0, 0.0, 0.0, 0.0, 0.0, 0.0, 0.0, 0.0, 0.0, 0.0, 0.0, 0.0, 0.0, 0.0, 0.0, 0.0, 0.0, 0.0, 0.0, 0.0, 0.0, 0.0, 0.0, 0.0, 0.0, 0.0, 0.0, 0.0, 0.0, 0.0, 0.0, 0.0, 0.0, 0.0, 0.0, 0.0, 0.0, 0.0, 0.0, 0.0, 0.0, 0.0, 0.0, 0.0, 0.0, 0.0, 0.0, 0.0, 0.0, 0.0, 0.0, 0.0, 0.0, 0.0, 0.0, 0.0, 0.0, 0.0, 0.0, 0.0, 0.0, 0.0, 0.0, 0.0, 0.0, 0.0, 0.0, 0.0, 0.0, 0.0, 0.0, 0.0, 0.0, 0.0, 0.0, 0.0, 0.0, 0.0, 0.0, 0.0, 0.0, 0.0, 0.0, 0.0, 0.0, 0.0, 0.0, 0.0, 0.0, 0.0, 0.0, 0.0, 0.0, 0.0, 0.0, 0.0, 0.0, 0.0, 0.0, 0.0, 0.0, 0.0, 0.0, 0.0, 0.0, 0.0, 0.0, 0.0, 0.0, 0.0, 0.0, 0.0, 0.0, 0.0, 0.0, 0.0, 0.0, 0.0, 0.0, 0.0, 0.0, 0.0, 0.0, 0.0, 0.0, 0.0, 0.0, 0.0, 0.0, 0.0, 0.0, 0.0, 0.0, 0.0, 0.0, 0.0, 0.0, 0.0, 0.0, 0.0, 0.0, 0.0, 0.0, 0.0, 0.0, 0.0, 0.0, 0.0, 0.0, 0.0, 0.0, 0.0, 0.0, 0.0, 0.0, 0.0, 0.0, 0.0, 0.0, 0.0, 0.0, 0.0, 0.0, 0.0, 0.0, 0.0, 0.0, 0.0, 0.0, 0.0, 0.0, 0.0, 0.0, 0.0, 0.0, 0.0, 0.0, 0.0, 0.0, 0.0, 0.0, 0.0, 0.0, 0.0, 0.0, 0.0, 0.0, 0.0, 0.0, 0.0, 0.0, 0.0, 0.0, 0.0, 0.0, 0.0, 0.0, 0.0, 0.0, 0.0, 0.0, 0.0, 0.0, 0.0, 0.0, 0.0, 0.0, 0.0, 0.0, 0.0, 0.0, 0.0, 0.0, 0.0, 0.0, 0.0, 0.0, 0.0, 0.0, 0.0, 0.0, 0.0, 0.0, 0.0, 0.0, 0.0, 0.0, 0.0, 0.0, 0.0, 0.0, 0.0, 0.0, 0.0, 0.0, 0.0, 0.0, 0.0, 0.0, 0.0, 0.0, 0.0, 0.0, 0.0, 0.0, 0.0, 0.0, 0.0, 0.0, 0.0, 0.0, 0.0, 0.0, 0.0, 0.0, 0.0, 0.0, 0.0, 0.0, 0.0, 0.0, 0.0, 0.0, 0.0, 0.0, 0.0, 0.0, 0.0, 0.0, 0.0, 0.0, 0.0, 0.0, 0.0, 0.0, 0.0, 0.0, 0.0, 0.0, 0.0, 0.0, 0.0, 0.0, 0.0, 0.0, 0.0, 0.0, 0.0, 0.0, 0.0, 0.0, 0.0, 0.0, 0.0, 0.0, 0.0, 0.0, 0.0, 0.0, 0.0, 0.0, 0.0, 0.0, 0.0, 0.0, 0.0, 0.0, 0.0, 0.0, 0.0, 0.0, 0.0, 0.0, 0.0, 0.0, 0.0, 0.0, 0.0, 0.0, 0.0, 0.0, 0.0, 0.0, 0.0, 0.0, 0.0, 0.0, 0.0, 0.0, 0.0, 0.0, 0.0, 0.0, 0.0, 0.0, 0.0, 0.0, 0.0, 0.0, 0.0, 0.0, 0.0, 0.0, 0.0, 0.0, 0.0, 0.0, 0.0, 0.0, 0.0, 0.0, 0.0, 0.0, 0.0, 0.0, 0.0, 0.0, 0.0, 0.0, 0.0, 0.0, 0.0, 0.0, 0.0, 0.0, 0.0, 0.0, 0.0, 0.0, 0.0, 0.0, 0.0, 0.0, 0.0, 0.0, 0.0, 0.0, 0.0, 0.0, 0.0, 0.0, 0.0, 0.0, 0.0, 0.0, 0.0, 0.0, 0.0, 0.0, 0.0, 0.0, 0.0, 0.0, 0.0, 0.0, 0.0, 0.0, 0.0, 0.0, 0.0, 0.0, 0.0, 0.0, 0.0, 0.0, 0.0, 0.0, 0.0, 0.0, 0.0, 0.0, 0.0, 0.0, 0.0, 0.0, 0.0, 0.0, 0.0, 0.0, 0.0, 0.0, 0.0, 0.0, 0.0, 0.0, 0.0, 0.0, 0.0, 0.0, 0.0, 0.0, 0.0, 0.0, 0.0, 0.0, 0.0, 0.0, 0.0, 0.0, 0.0, 0.0, 0.0, 0.0, 0.0, 0.0, 0.0, 0.0, 0.0, 0.0, 0.0, 0.0, 0.0, 0.0, 0.0, 0.0, 0.0, 0.0, 0.0, 0.0, 0.0, 0.0, 0.0, 0.0, 0.0, 0.0, 0.0, 0.0, 0.0, 0.0, 0.0, 0.0, 0.0, 0.0, 0.0, 0.0, 0.0, 0.0, 0.0, 0.0, 0.0, 0.0, 0.0, 0.0, 0.0, 0.0, 0.0, 0.0, 0.0, 0.0, 0.0, 0.0, 0.0, 0.0, 0.0, 0.0, 0.0, 0.0, 0.0, 0.0, 0.0, 0.0, 0.0, 0.0, 0.0, 0.0, 0.0, 0.0, 0.0, 0.0, 0.0, 0.0, 0.0, 0.0, 0.0, 0.0, 0.0, 0.0, 0.0, 0.0, 0.0, 0.0, 0.0, 0.0, 0.0, 0.0, 0.0, 0.0, 0.0, 0.0, 0.0, 0.0, 0.0, 0.0, 0.0, 0.0, 0.0, 0.0, 0.0, 0.0, 0.0, 0.0, 0.0, 0.0, 0.0, 0.0, 0.0, 0.0, 0.0, 0.0, 0.0, 0.0, 0.0, 0.0, 0.0, 0.0, 0.0, 0.0, 0.0, 0.0, 0.0, 0.0, 0.0, 0.0, 0.0, 0.0, 0.0, 0.0, 0.0, 0.0, 0.0, 0.0, 0.0, 0.0, 0.0, 0.0, 0.0, 0.0, 0.0, 0.0, 0.0, 0.0, 0.0, 0.0, 0.0, 0.0, 0.0, 0.0, 0.0, 0.0, 0.0, 0.0, 0.0, 0.0, 0.0, 0.0, 0.0, 0.0, 0.0, 0.0, 0.0, 0.0, 0.0, 0.0, 0.0, 0.0, 0.0, 0.0, 0.0, 0.0, 0.0, 0.0, 0.0, 0.0, 0.0, 0.0, 0.0, 0.0, 0.0, 0.0, 0.0, 0.0, 0.0, 0.0, 0.0, 0.0, 0.0, 0.0, 0.0, 0.0, 0.0, 0.0, 0.0, 0.0, 0.0, 0.0, 0.0, 0.0, 0.0, 0.0, 0.0, 0.0, 0.0, 0.0, 0.0, 0.0, 0.0, 0.0, 0.0, 0.0, 0.0, 0.0, 0.0, 0.0, 0.0, 0.0, 0.0, 0.0, 0.0, 0.0, 0.0, 0.0, 0.0, 0.0, 0.0, 0.0, 0.0, 0.0, 0.0, 0.0, 0.0, 0.0, 0.0, 0.0, 0.0, 0.0, 0.0, 0.0, 0.0, 0.0, 0.0, 0.0, 0.0, 0.0, 0.0, 0.0, 0.0, 0.0, 0.0, 0.0, 0.0, 0.0, 0.0, 0.0, 0.0, 0.0, 0.0, 0.0, 0.0, 0.0, 0.0, 0.0, 0.0, 0.0, 0.0, 0.0, 0.0, 0.0, 0.0, 0.0, 0.0, 0.0, 0.0, 0.0, 0.0, 0.0, 0.0, 0.0, 0.0, 0.0, 0.0, 0.0, 0.0, 0.0, 0.0, 0.0, 0.0, 0.0, 0.0, 0.0, 0.0, 0.0, 0.0, 0.0, 0.0, 0.0, 0.0, 0.0, 0.0, 0.0, 0.0, 0.0, 0.0, 0.0, 0.0, 0.0, 0.0, 0.0, 0.0, 0.0, 0.0, 0.0, 0.0, 0.0, 0.0, 0.0, 0.0, 0.0, 0.0, 0.0, 0.0, 0.0, 0.0, 0.0, 0.0, 0.0, 0.0, 0.0, 0.0, 0.0, 0.0, 0.0, 0.0, 0.0, 0.0, 0.0, 0.0, 0.0, 0.0, 0.0, 0.0, 0.0, 0.0, 0.0, 0.0, 0.0, 0.0, 0.0, 0.0, 0.0, 0.0, 0.0, 0.0, 0.0, 0.0, 0.0, 0.0, 0.0, 0.0, 0.0, 0.0, 0.0, 0.0, 0.0, 0.0, 0.0, 0.0, 0.0, 0.0, 0.0, 0.0, 0.0, 0.0, 0.0, 0.0, 0.0, 0.0, 0.0, 0.0, 0.0, 0.0, 0.0, 0.0, 0.0, 0.0, 0.0, 0.0, 0.0, 0.0, 0.0, 0.0, 0.0, 0.0, 0.0, 0.0, 0.0, 0.0, 0.0, 0.0, 0.0, 0.0, 0.0, 0.0, 0.0, 0.0, 0.0, 0.0, 0.0, 0.0, 0.0, 0.0, 0.0, 0.0, 0.0, 0.0, 0.0, 0.0, 0.0, 0.0, 0.0, 0.0, 0.0, 0.0, 0.0, 0.0, 0.0, 0.0, 0.0, 0.0, 0.0, 0.0, 0.0, 0.0, 0.0, 0.0, 0.0, 0.0, 0.0, 0.0, 0.0, 0.0, 0.0, 0.0, 0.0, 0.0, 0.0, 0.0, 0.0, 0.0, 0.0, 0.0, 0.0, 0.0, 0.0, 0.0, 0.0, 0.0, 0.0, 0.0, 0.0, 0.0, 0.0, 0.0, 0.0, 0.0, 0.0, 0.0, 0.0, 0.0, 0.0, 0.0, 0.0, 0.0, 0.0, 0.0, 0.0, 0.0, 0.0, 0.0, 0.0, 0.0, 0.0, 0.0, 0.0, 0.0, 0.0, 0.0, 0.0, 0.0, 0.0, 0.0, 0.0, 0.0, 0.0, 0.0, 0.0, 0.0, 0.0, 0.0, 0.0, 0.0, 0.0, 0.0, 0.0, 0.0, 0.0, 0.0, 0.0, 0.0, 0.0, 0.0, 0.0, 0.0, 0.0, 0.0, 0.0, 0.0, 0.0, 0.0, 0.0, 0.0, 0.0, 0.0, 0.0, 0.0, 0.0, 0.0, 0.0, 0.0, 0.0, 0.0, 0.0, 0.0, 0.0, 0.0, 0.0, 0.0, 0.0, 0.0, 0.0, 0.0, 0.0, 0.0, 0.0, 0.0, 0.0, 0.0, 0.0, 0.0, 0.0, 0.0, 0.0, 0.0, 0.0, 0.0, 0.0, 0.0, 0.0, 0.0, 0.0, 0.0, 0.0, 0.0, 0.0, 0.0, 0.0, 0.0, 0.0, 0.0, 0.0, 0.0, 0.0, 0.0, 0.0, 0.0, 0.0, 0.0, 0.0, 0.0, 0.0, 0.0, 0.0, 0.0, 0.0, 0.0, 0.0, 0.0, 0.0, 0.0, 0.0, 0.0, 0.0, 0.0, 0.0, 0.0, 0.0, 0.0, 0.0, 0.0, 0.0, 0.0, 0.0, 0.0, 0.0, 0.0, 0.0, 0.0, 0.0, 0.0, 0.0, 0.0, 0.0, 0.0, 0.0, 0.0, 0.0, 0.0, 0.0, 0.0, 0.0, 0.0, 0.0, 0.0, 0.0, 0.0, 0.0, 0.0, 0.0, 0.0, 0.0, 0.0, 0.0, 0.0, 0.0, 0.0, 0.0, 0.0, 0.0, 0.0, 0.0, 0.0, 0.0, 0.0, 0.0, 0.0, 0.0, 0.0, 0.0, 0.0, 0.0, 0.0, 0.0, 0.0, 0.0, 0.0, 0.0, 0.0, 0.0, 0.0, 0.0, 0.0, 0.0, 0.0, 0.0, 0.0, 0.0, 0.0, 0.0, 0.0, 0.0, 0.0, 0.0, 0.0, 0.0, 0.0, 0.0, 0.0, 0.0, 0.0, 0.0, 0.0, 0.0, 0.0, 0.0, 0.0, 0.0, 0.0, 0.0, 0.0, 0.0, 0.0, 0.0, 0.0, 0.0, 0.0, 0.0, 0.0, 0.0, 0.0, 0.0, 0.0, 0.0, 0.0, 0.0, 0.0, 0.0, 0.0, 0.0, 0.0, 0.0, 0.0, 0.0, 0.0, 0.0, 0.0, 0.0, 0.0, 0.0, 0.0, 0.0, 0.0, 0.0, 0.0, 0.0, 0.0, 0.0, 0.0, 0.0, 0.0, 0.0, 0.0, 0.0, 0.0, 0.0, 0.0, 0.0, 0.0, 0.0, 0.0, 0.0, 0.0, 0.0, 0.0, 0.0, 0.0, 0.0, 0.0, 0.0, 0.0, 0.0, 0.0, 0.0, 0.0, 0.0, 0.0, 0.0, 0.0, 0.0, 0.0, 0.0, 0.0, 0.0, 0.0, 0.0, 0.0, 0.0, 0.0, 0.0, 0.0, 0.0, 0.0, 0.0, 0.0, 0.0, 0.0, 0.0, 0.0, 0.0, 0.0, 0.0, 0.0, 0.0, 0.0, 0.0, 0.0, 0.0, 0.0, 0.0, 0.0, 0.0, 0.0, 0.0, 0.0, 0.0, 0.0, 0.0, 0.0, 0.0, 0.0, 0.0, 0.0, 0.0, 0.0, 0.0, 0.0, 0.0, 0.0, 0.0, 0.0, 0.0, 0.0, 0.0, 0.0, 0.0, 0.0, 0.0, 0.0, 0.0, 0.0, 0.0, 0.0, 0.0, 0.6875, 0.7448, 0.6875, 0.7448, 0.75, 0.7281, 0.75, 0.7281, 0.6875, 0.8298, 0.6875, 0.7731, 0.625, 0.7681, 0.625, 0.8261, 0.75, 0.8188, 0.8125, 0.8195, 0.8125, 0.7594, 0.75, 0.7583, 0.5625, 0.6163, 0.5625, 0.6458, 0.625, 0.6522, 0.625, 0.6232, 0.6875, 0.6313, 0.6875, 0.6597, 0.75, 0.6375, 0.75, 0.6073, 0.6875, 0.688, 0.6875, 0.6597, 0.625, 0.6522, 0.625, 0.6812, 0.75, 0.6677, 0.8125, 0.6691, 0.8125, 0.639, 0.75, 0.6375, 0.875, 0.6897, 0.8125, 0.609, 0.8125, 0.639, 0.875, 0.75, 0.625, 0.7102, 0.625, 0.7102, 0.5625, 0.7048, 0.5625, 0.7048, 0.0, 0.0, 0.0, 0.0, 0.0, 0.0, 0.0, 0.0, 0.0, 0.0, 0.0, 0.0, 0.0, 0.0, 0.0, 0.0, 0.625, 0.942, 0.625, 0.942, 0.6875, 0.9433, 0.6875, 0.9433, 0.75, 0.9396, 0.8125, 0.9398, 0.8125, 0.8797, 0.75, 0.8792, 0.6875, 0.9433, 0.6875, 0.8866, 0.625, 0.8841, 0.625, 0.942, 0.6875, 0.8866, 0.6875, 0.8866, 0.625, 0.8841, 0.625, 0.8841, 0.6875, 0.8298, 0.6875, 0.8298, 0.75, 0.8188, 0.75, 0.8188, 0.0, 0.0, 0.0, 0.0, 0.0, 0.0, 0.0, 0.0, 0.5, 0.7624, 0.5, 0.8218, 0.5625, 0.8229, 0.5625, 0.7639, 0.5625, 0.7639, 0.5625, 0.8229, 0.625, 0.8261, 0.625, 0.7681, 0.6875, 0.7731, 0.6875, 0.8298, 0.75, 0.8188, 0.75, 0.7583, 0.8125, 0.8797, 0.8125, 0.8797, 0.75, 0.8792, 0.75, 0.8792, 0.0, 0.0, 0.0, 0.0, 0.0, 0.0, 0.0, 0.0, 0.8125, 0.7594, 0.8125, 0.8195, 0.6562, 0.5625, 0.875, 0.75, 0.5625, 0.8229, 0.5625, 0.8229, 0.625, 0.8261, 0.625, 0.8261, 0.8125, 0.8797, 0.8125, 0.9398, 0.2188, 0.1875, 0.4375, 0.375, 0.4375, 0.375, 0.4375, 0.375, 0.8125, 0.8797, 0.8125, 0.8797, 0.0, 0.0, 0.0, 0.0, 0.0, 0.0, 0.0, 0.0, 0.6875, 0.8866, 0.6875, 0.9433, 0.75, 0.9396, 0.75, 0.8792, 0.5625, 0.8819, 0.5625, 0.941, 0.625, 0.942, 0.625, 0.8841, 0.5, 0.8812, 0.5, 0.9406, 0.5625, 0.941, 0.5625, 0.8819, 0.5, 0.9406, 0.5, 1.0, 0.5625, 1.0, 0.5625, 0.941, 0.5625, 0.941, 0.5625, 1.0, 0.625, 1.0, 0.625, 0.942, 0.6875, 0.9433, 0.6875, 1.0, 0.75, 1.0, 0.75, 0.9396, 0.8125, 0.9398, 0.8125, 1.0, 0.0, 0.0, 0.2188, 0.1875, 0.8125, 0.8195, 0.8125, 0.8797, 0.4375, 0.375, 0.6562, 0.5625, 0.6875, 0.8298, 0.6875, 0.8866, 0.75, 0.8792, 0.75, 0.8188, 0.5625, 0.8229, 0.5625, 0.8819, 0.625, 0.8841, 0.625, 0.8261, 0.5, 0.8218, 0.5, 0.8812, 0.5625, 0.8819, 0.5625, 0.8229, 0.0, 0.0, 0.0, 0.0, 0.0, 0.0, 0.0, 0.0, 0.6875, 1.0, 0.6875, 0.9433, 0.625, 0.942, 0.625, 1.0, 0.75, 1.0, 0.8125, 1.0, 0.8125, 0.9398, 0.75, 0.9396, 0.0, 0.0, 0.0, 0.0, 0.0, 0.0, 0.0, 0.0, 0.0, 0.0, 0.0, 0.0, 0.0, 0.0, 0.0, 0.0, 0.75, 0.8792, 0.8125, 0.8797, 0.8125, 0.8195, 0.75, 0.8188, 0.6875, 0.8866, 0.6875, 0.8298, 0.625, 0.8261, 0.625, 0.8841, 0.0, 0.0, 0.0, 0.0, 0.0, 0.0, 0.0, 0.0, 0.625, 0.8841, 0.625, 0.8841, 0.5625, 0.8819, 0.5625, 0.8819, 0.8125, 0.8195, 0.8125, 0.8195, 0.6562, 0.5625, 0.6562, 0.5625, 0.5625, 0.8819, 0.5625, 0.8819, 0.5, 0.8812, 0.5, 0.8812, 0.0, 0.0, 0.0, 0.0, 0.0, 0.0, 0.0, 0.0, 0.0, 0.0, 0.0, 0.0, 0.0, 0.0, 0.0, 0.0, 0.0, 0.0, 0.0, 0.0, 0.0, 0.0, 0.0, 0.0, 0.0, 0.0, 0.0, 0.0, 0.0, 0.0, 0.0, 0.0, 0.8125, 0.9398, 0.8125, 0.9398, 0.2188, 0.1875, 0.2188, 0.1875, 0.75, 0.8188, 0.75, 0.8188, 0.8125, 0.8195, 0.8125, 0.8195, 0.625, 0.8261, 0.625, 0.8261, 0.6875, 0.8298, 0.6875, 0.8298, 0.0, 0.0, 0.0, 0.0, 0.0, 0.0, 0.0, 0.0, 0.6875, 0.9433, 0.6875, 0.9433, 0.75, 0.9396, 0.75, 0.9396, 0.5625, 0.941, 0.5625, 0.941, 0.625, 0.942, 0.625, 0.942, 0.0, 0.0, 0.0, 0.0, 0.0, 0.0, 0.0, 0.0, 0.5, 0.9406, 0.5, 0.9406, 0.5625, 0.941, 0.5625, 0.941, 0.0, 0.0, 0.0, 0.0, 0.0, 0.0, 0.0, 0.0, 0.0, 0.0, 0.0, 0.0, 0.0, 0.0, 0.0, 0.0, 0.5, 0.8218, 0.5, 0.8218, 0.5625, 0.8229, 0.5625, 0.8229, 0.875, 0.5088, 0.8125, 0.5187, 0.8125, 0.5789, 0.875, 0.6294, 0.6875, 0.5462, 0.6875, 0.603, 0.75, 0.5771, 0.75, 0.5167, 0.5625, 0.5277, 0.5625, 0.5868, 0.625, 0.5942, 0.625, 0.5363, 0.875, 0.5079, 0.875, 0.5066, 0.875, 0.5088, 0.875, 0.6294, 0.875, 0.6289, 0.75, 0.5771, 0.6875, 0.603, 0.6875, 0.603, 0.75, 0.5771, 0.5625, 0.6163, 0.625, 0.6232, 0.625, 0.6232, 0.5625, 0.6163, 0.875, 0.75, 0.875, 0.6278, 0.875, 0.6289, 0.875, 0.75, 0.8226, 0.75, 0.617, 0.5, 0.875, 0.6278, 0.875, 0.75, 0.5625, 0.7343, 0.5625, 0.7343, 0.625, 0.7391, 0.625, 0.7391, 0.75, 0.7281, 0.8125, 0.7293, 0.8125, 0.6992, 0.75, 0.6979, 0.6875, 0.7448, 0.6875, 0.7164, 0.625, 0.7102, 0.625, 0.7391, 0.5625, 0.7048, 0.5625, 0.7048, 0.5, 0.703, 0.5, 0.703, 0.5, 0.7327, 0.5, 0.7327, 0.5625, 0.7343, 0.5625, 0.7343, 0.6875, 0.7164, 0.6875, 0.7164, 0.625, 0.7102, 0.625, 0.7102, 0.6875, 0.6597, 0.6875, 0.688, 0.75, 0.6677, 0.75, 0.6375, 0.5625, 0.6458, 0.5625, 0.6753, 0.625, 0.6812, 0.625, 0.6522, 0.5, 0.6436, 0.5, 0.6733, 0.5625, 0.6753, 0.5625, 0.6458, 0.625, 0.6812, 0.625, 0.6812, 0.6875, 0.688, 0.6875, 0.688, 0.8125, 0.6992, 0.8125, 0.6992, 0.75, 0.6979, 0.75, 0.6979, 0.875, 0.75, 0.8125, 0.639, 0.8125, 0.6691, 0.875, 0.75, 0.875, 0.75, 0.8125, 0.6992, 0.8125, 0.7293, 0.875, 0.75, 0.75, 0.6677, 0.75, 0.6677, 0.8125, 0.6691, 0.8125, 0.6691, 0.875, 0.75, 0.875, 0.75, 0.8125, 0.6992, 0.8125, 0.6992, 0.5, 0.703, 0.5, 0.7327, 0.5625, 0.7343, 0.5625, 0.7048, 0.5625, 0.7048, 0.5625, 0.7343, 0.625, 0.7391, 0.625, 0.7102, 0.6875, 0.7164, 0.6875, 0.7448, 0.75, 0.7281, 0.75, 0.6979, 0.6875, 0.7448, 0.6875, 0.7731, 0.75, 0.7583, 0.75, 0.7281, 0.5625, 0.7343, 0.5625, 0.7639, 0.625, 0.7681, 0.625, 0.7391, 0.5, 0.7327, 0.5, 0.7624, 0.5625, 0.7639, 0.5625, 0.7343, 0.875, 0.75, 0.8125, 0.7293, 0.8125, 0.7594, 0.875, 0.75, 0.875, 0.75, 0.8125, 0.6691, 0.8125, 0.6992, 0.875, 0.75, 0.5, 0.6733, 0.5, 0.703, 0.5625, 0.7048, 0.5625, 0.6753, 0.5625, 0.6753, 0.5625, 0.7048, 0.625, 0.7102, 0.625, 0.6812, 0.6875, 0.688, 0.6875, 0.7164, 0.75, 0.6979, 0.75, 0.6677, 0.6875, 0.7731, 0.6875, 0.7448, 0.625, 0.7391, 0.625, 0.7681, 0.75, 0.7583, 0.8125, 0.7594, 0.8125, 0.7293, 0.75, 0.7281, 0.75, 0.6979, 0.8125, 0.6992, 0.8125, 0.6691, 0.75, 0.6677, 0.6875, 0.7164, 0.6875, 0.688, 0.625, 0.6812, 0.625, 0.7102, 0.75, 0.7583, 0.75, 0.7583, 0.6875, 0.7731, 0.6875, 0.7731, 0.625, 0.7681, 0.625, 0.7681, 0.5625, 0.7639, 0.5625, 0.7639, 0.875, 0.75, 0.875, 0.75, 0.875, 0.75, 0.875, 0.75, 0.6875, 0.688, 0.6875, 0.688, 0.75, 0.6677, 0.75, 0.6677, 0.5625, 0.7639, 0.5625, 0.7639, 0.5, 0.7624, 0.5, 0.7624, 0.5625, 0.6753, 0.5625, 0.6753, 0.625, 0.6812, 0.625, 0.6812, 0.6875, 0.7731, 0.6875, 0.7731, 0.625, 0.7681, 0.625, 0.7681, 0.5, 0.6733, 0.5, 0.6733, 0.5625, 0.6753, 0.5625, 0.6753, 0.8125, 0.7594, 0.8125, 0.7594, 0.75, 0.7583, 0.75, 0.7583, 0.875, 0.75, 0.875, 0.75, 0.875, 0.75, 0.875, 0.75, 0.625, 0.7391, 0.625, 0.7391, 0.6875, 0.7448, 0.6875, 0.7448, 0.875, 0.75, 0.875, 0.75, 0.8125, 0.7594, 0.8125, 0.7594, 0.75, 0.7281, 0.75, 0.7281, 0.8125, 0.7293, 0.8125, 0.7293, 0.8125, 0.6691, 0.8125, 0.6691, 0.875, 0.75, 0.875, 0.75, 0.8125, 0.7293, 0.8125, 0.7293, 0.875, 0.75, 0.875, 0.75, 0.0, 0.0, 0.0, 0.0, 0.0, 0.0, 0.0, 0.0, 0.0, 0.0, 0.0, 0.0, 0.0, 0.0, 0.0, 0.0, 0.0, 0.0, 0.0, 0.0, 0.0, 0.0, 0.0, 0.0, 0.0, 0.0, 0.0, 0.0, 0.0, 0.0, 0.0, 0.0, 0.0, 0.0, 0.0, 0.0, 0.0, 0.0, 0.0, 0.0, 0.0, 0.0, 0.0, 0.0, 0.0, 0.0, 0.0, 0.0, 0.0, 0.0, 0.0, 0.0, 0.0, 0.0, 0.0, 0.0, 0.0, 0.0, 0.0, 0.0, 0.0, 0.0, 0.0, 0.0, 0.875, 0.6294, 0.8125, 0.5789, 0.8125, 0.5789, 0.875, 0.6294, 0.5625, 0.5868, 0.0, 0.0, 0.0, 0.0, 0.5625, 0.5868, 0.6875, 0.6597, 0.6875, 0.6313, 0.625, 0.6232, 0.625, 0.6522, 0.75, 0.6375, 0.8125, 0.639, 0.8125, 0.609, 0.75, 0.6073, 0.5, 0.6436, 0.5625, 0.6458, 0.5625, 0.6163, 0.25, 0.3218, 0.5625, 0.5868, 0.5625, 0.5277, 0.5, 0.5247, 0.0, 0.0, 0.25, 0.3218, 0.5625, 0.6163, 0.5625, 0.6163, 0.25, 0.3218, 0.0, 0.0, 0.8125, 1.0, 0.0, 0.0, 0.0, 0.0, 0.8125, 1.0, 0.75, 1.0, 0.0, 0.0, 0.0, 0.0, 0.75, 1.0, 0.6875, 1.0, 0.0, 0.0, 0.0, 0.0, 0.6875, 1.0, 0.625, 1.0, 0.0, 0.0, 0.0, 0.0, 0.625, 1.0, 0.5625, 1.0, 0.0, 0.0, 0.0, 0.0, 0.5625, 1.0, 0.5, 1.0, 0.0, 0.0, 0.0, 0.0, 0.6875, 0.603, 0.6875, 0.6313, 0.75, 0.6073, 0.75, 0.5771, 0.6875, 0.6313, 0.6875, 0.603, 0.625, 0.5942, 0.625, 0.6232, 0.75, 0.6073, 0.8125, 0.609, 0.8125, 0.5789, 0.75, 0.5771, 0.875, 0.6294, 0.8125, 0.5789, 0.8125, 0.609, 0.875, 0.6897, 0.5625, 0.5868, 0.5625, 0.6163, 0.625, 0.6232, 0.625, 0.5942, 0.25, 0.3218, 0.5625, 0.6163, 0.5625, 0.5868, 0.0, 0.0, 0.625, 0.5942, 0.5625, 0.5868, 0.5625, 0.5868, 0.625, 0.5942, 0.875, 0.6897, 0.875, 0.6294, 0.875, 0.6294, 0.875, 0.6897, 0.8125, 0.609, 0.875, 0.6897, 0.875, 0.6897, 0.8125, 0.609, 0.625, 0.6232, 0.6875, 0.6313, 0.6875, 0.6313, 0.625, 0.6232, 0.6875, 0.603, 0.625, 0.5942, 0.625, 0.5942, 0.6875, 0.603, 0.75, 0.6073, 0.8125, 0.609, 0.8125, 0.609, 0.75, 0.6073, 0.8125, 0.5789, 0.75, 0.5771, 0.75, 0.5771, 0.8125, 0.5789])
me_cylinder_001.use_remesh_fix_poles = True
me_cylinder_001.use_remesh_preserve_attributes = False
me_cylinder_001.use_mirror_vertex_groups = False
me_cylinder_001.update()
me_cylinder_002 = bpy.data.meshes.new('Cylinder.002')
me_cylinder_002.from_pydata([(0.1791, 0.04347, -0.7491), (0.3041, -0.1479, -0.711), (0.3041, -0.3392, -0.7491), (0.3041, -0.5014, -0.8575), (0.3041, -0.6098, -1.02), (0.3041, -0.6479, -1.211), (0.3041, -0.6098, -1.402), (0.3041, -0.5014, -1.565), (0.3041, -0.3392, -1.673), (0.3041, -0.1479, -1.711), (0.3041, 0.04347, -1.673), (0.3041, 0.2057, -1.565), (0.3041, 0.3141, -1.402), (0.3041, 0.3521, -1.211), (0.3041, 0.3141, -1.02), (0.3041, 0.2057, -0.8575), (0.3041, 0.04347, -0.7491)], [(0, 16)], [(6, 5, 4, 3, 2, 1, 16, 15, 14, 13, 12, 11, 10, 9, 8, 7)])
_uv = me_cylinder_002.uv_layers.new(name='UVMap')
_uv.uv.foreach_set('vector', [0.0, 0.0, 0.0, 0.0, 0.0, 0.0, 0.0, 0.0, 0.0, 0.0, 0.0, 0.0, 0.0, 0.0, 0.0, 0.0, 0.0, 0.0, 0.0, 0.0, 0.0, 0.0, 0.0, 0.0, 0.0, 0.0, 0.0, 0.0, 0.0, 0.0, 0.0, 0.0])
me_cylinder_002.use_remesh_fix_poles = True
me_cylinder_002.use_remesh_preserve_attributes = False
me_cylinder_002.use_mirror_vertex_groups = False
me_cylinder_002.update()

# ---- objects
ob_empty = bpy.data.objects.new('Empty', None)
ob_cylinder = bpy.data.objects.new('Cylinder', me_cylinder_001)
ob_cylinder_001 = bpy.data.objects.new('Cylinder.001', me_cylinder_002)

# ---- transforms, parenting, visibility, modifiers, constraints
ob_empty.location = (0.0, 0.0, 0.0)
ob_empty.rotation_euler = (1.571, -0.0, 1.571)
ob_empty.empty_display_type = 'IMAGE'
ob_empty.empty_display_size = 5.0
ob_empty.lineart.crease_threshold = 0.0
ob_cylinder.location = (0.0, 0.0, 0.0)
ob_cylinder.rotation_euler = (-1.571, -2.22e-16, 2.22e-16)
ob_cylinder.lineart.crease_threshold = 0.0
_m = ob_cylinder.modifiers.new('Mirror', 'MIRROR')
_m.use_clip = True
_m = ob_cylinder.modifiers.new('Auto Smooth', 'NODES')
_m.node_group = ng_auto_smooth
_gi = [s.identifier for s in ng_auto_smooth.interface.items_tree if s.item_type == 'SOCKET' and s.in_out == 'INPUT']
_m[_gi[1]] = 0.6981  # Angle
ob_cylinder_001.location = (0.0, 0.0, 0.0)
ob_cylinder_001.rotation_euler = (-1.571, -2.22e-16, 2.22e-16)
ob_cylinder_001.lineart.crease_threshold = 0.0
_m = ob_cylinder_001.modifiers.new('Auto Smooth', 'NODES')
_m.node_group = ng_auto_smooth
_gi = [s.identifier for s in ng_auto_smooth.interface.items_tree if s.item_type == 'SOCKET' and s.in_out == 'INPUT']
_m[_gi[1]] = 0.7854  # Angle

# ---- collection membership
col_collection.objects.link(ob_empty)
col_collection.objects.link(ob_cylinder)
col_collection.objects.link(ob_cylinder_001)

# ---- scene / render settings (as saved in the file)
scene.frame_start = 1; scene.frame_end = 250; scene.frame_set(1)
scene.render.engine = 'BLENDER_EEVEE_NEXT'
scene.cycles.use_denoising = False
scene.cycles.samples = 128
scene.cycles.sampling_pattern = 'TABULATED_SOBOL'
scene.cycles.use_adaptive_sampling = False
scene.cycles.use_light_tree = False
scene.view_settings.view_transform = 'Filmic'
bpy.context.view_layer.update()

# ---- added for rendering (the .blend has no active camera and no usable light): camera, sun
cam_auto = bpy.data.cameras.new('AutoCamera')
cam_auto.lens = 50.0
cam_auto.sensor_width = 36.0
cam_auto.clip_end = 1000.0
ob_auto_camera = bpy.data.objects.new('AutoCamera', cam_auto)
scene.collection.objects.link(ob_auto_camera)
ob_auto_camera.location = (3.93979, -5.35797, 2.77735)
ob_auto_camera.rotation_euler = (1.09748, -7.21219e-08, 0.694738)
scene.camera = ob_auto_camera
light_auto_sun = bpy.data.lights.new('AutoSun', 'SUN')
light_auto_sun.energy = 3.0
light_auto_sun.angle = 0.0523599
ob_auto_sun = bpy.data.objects.new('AutoSun', light_auto_sun)
scene.collection.objects.link(ob_auto_sun)
ob_auto_sun.rotation_euler = (0.872665, 0.174533, 0.523599)
bpy.context.view_layer.update()
